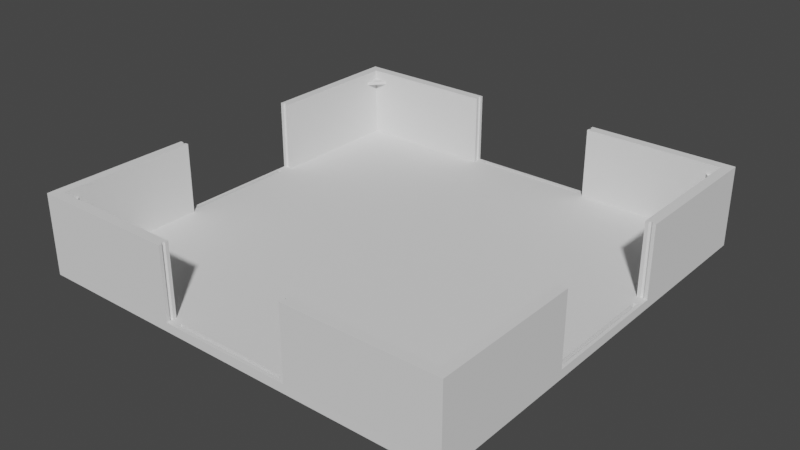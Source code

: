 # Source: LargeSquareRoom.blend  (saved by Blender 2.83.19; exported with 4.5.12 LTS)
import bpy
from mathutils import Matrix  # noqa: F401  (used for matrix-valued properties, if any)

bpy.ops.wm.read_factory_settings(use_empty=True)
scene = bpy.context.scene
scene.name = 'Scene'

# ---- collections
col_collection = bpy.data.collections.new('Collection'); scene.collection.children.link(col_collection)

# ---- world
world_world = bpy.data.worlds.new('World'); scene.world = world_world
world_world.use_nodes = True; world_world.node_tree.nodes.clear()
_N = world_world.node_tree.nodes; _L = world_world.node_tree.links
n0 = _N.new('ShaderNodeOutputWorld'); n0.name = 'World Output'; n0.location = (300, 300)
n1 = _N.new('ShaderNodeBackground'); n1.name = 'Background'; n1.location = (10, 300)
n1.inputs[0].default_value = (0.05088, 0.05088, 0.05088, 1.0)
_L.new(n1.outputs[0], n0.inputs[0])
n0.is_active_output = True
world_world.color = (0.05088, 0.05088, 0.05088)
world_world.use_sun_shadow = False
world_world.sun_shadow_jitter_overblur = 0.0

# ---- meshes
me_cube_054 = bpy.data.meshes.new('Cube.054')
me_cube_054.from_pydata([(-42.55, -0.306, -0.06671), (-42.59, -0.3058, -0.06671), (-42.62, -0.3055, -0.06671), (-42.65, -0.3052, -0.06671), (-42.78, -0.3026, -0.06671), (-42.8, -0.3019, -0.06671), (-42.81, -0.3012, -0.06671), (-42.12, -0.2981, -0.06671), (-42.12, -0.2989, -0.06671), (-42.13, -0.2997, -0.06671), (-42.14, -0.3004, -0.06671), (-42.15, -0.3012, -0.06671), (-42.16, -0.3019, -0.06671), (-42.18, -0.3026, -0.06671), (-42.23, -0.3038, -0.06671), (-42.25, -0.3043, -0.06671), (-42.31, -0.3052, -0.06671), (-42.38, -0.3058, -0.06671), (-42.41, -0.306, -0.06671), (43.48, -0.9242, 0.6708), (43.48, 0.926, 0.6708), (-43.48, -0.9242, 0.6708), (-41.49, -0.9242, 0.6708), (41.51, 0.9259, 0.6708), (41.51, -0.9242, 0.6708), (-43.48, 0.9256, -0.06747), (41.51, 0.9256, -0.06747), (-41.48, 0.9256, -0.06747), (-41.48, -0.2981, -0.06686), (-41.48, -0.2981, 0.6708), (-43.48, -0.2981, -0.06748), (-43.48, -0.2981, 0.6708), (-41.48, 0.301, 0.6708), (-43.48, 0.301, 0.6708), (-43.48, 0.301, -0.06746), (-42.84, 0.3026, 0.6708), (-42.8, 0.3048, 0.6708), (-42.81, 0.3041, 0.6708), (-42.84, 0.301, 0.6708), (-42.76, 0.3061, 0.6708), (-42.18, 0.3055, 0.6708), (-42.52, 0.309, 0.6708), (-42.23, 0.3067, 0.6708), (-42.45, 0.309, 0.6708), (-42.41, 0.3089, 0.6708), (-42.34, 0.3084, 0.6708), (-42.16, 0.3048, 0.6708), (-42.13, 0.3026, 0.6708), (-42.25, 0.3072, 0.6708), (-42.28, 0.3077, 0.6708), (-42.31, 0.3081, 0.6708), (-42.74, 0.3067, 0.6708), (-42.71, 0.3072, 0.6708), (-42.68, 0.3077, 0.6708), (-42.68, -0.3048, 0.6708), (-42.12, -0.2981, 0.6708), (-42.84, -0.2989, 0.6708), (-42.84, -0.2997, 0.6708), (-42.65, -0.3052, 0.6708), (-42.83, -0.3004, 0.6708), (-42.81, -0.3012, 0.6708), (-42.59, -0.3058, 0.6708), (-42.28, -0.3048, 0.6708), (-42.62, -0.3055, 0.6708), (-42.84, -0.2981, 0.6708), (-42.18, -0.3026, 0.6708), (-42.16, -0.3019, 0.6708), (-42.13, -0.2997, 0.6708), (-42.2, -0.3032, 0.6708), (-42.23, -0.3038, 0.6708), (-42.25, -0.3043, 0.6708), (-42.34, -0.3055, 0.6708), (-42.31, -0.3052, 0.6708), (-42.15, -0.3012, 0.6708), (-42.14, -0.3004, 0.6708), (-42.12, -0.2989, 0.6708), (-42.41, -0.306, 0.6708), (-42.38, -0.3058, 0.6708), (-42.45, -0.3061, 0.6708), (-42.48, -0.3061, 0.6708), (-42.52, -0.3061, 0.6708), (-42.55, -0.306, 0.6708), (-42.8, -0.3019, 0.6708), (-42.78, -0.3026, 0.6708), (-42.76, -0.3032, 0.6708), (-42.74, -0.3038, 0.6708), (-42.71, -0.3043, 0.6708), (-42.38, 0.3087, -0.06575), (-42.31, 0.3081, -0.06575), (-42.28, 0.3077, -0.06575), (-42.2, 0.3061, -0.06575), (-42.15, 0.3041, -0.06575), (-42.14, 0.3034, -0.06575), (-42.84, 0.301, -0.06575), (-42.83, 0.3034, -0.06575), (-42.81, 0.3041, -0.06575), (-42.8, 0.3048, -0.06575), (-42.78, 0.3055, -0.06575), (-42.76, 0.3061, -0.06575), (-42.74, 0.3067, -0.06575), (-42.71, 0.3072, -0.06575), (-42.68, 0.3077, -0.06575), (-42.65, 0.3081, -0.06575), (-42.59, 0.3087, -0.06575), (-42.55, 0.3089, -0.06575), (-42.12, 0.3018, 0.6708), (-42.14, 0.3034, 0.6708), (-42.15, 0.3041, 0.6708), (-42.38, 0.3087, 0.6708), (-42.12, 0.301, 0.6708), (-42.78, 0.3055, 0.6708), (-42.62, 0.3085, 0.6708), (-42.65, 0.3081, 0.6708), (-42.83, 0.3034, 0.6708), (-42.84, 0.3018, 0.6708), (-42.55, 0.3089, 0.6708), (-42.59, 0.3087, 0.6708), (-42.48, 0.3091, 0.6708), (-42.2, 0.3061, 0.6708), (-42.86, 0.2575, -0.06686), (-42.86, 0.2575, -0.1273), (-42.12, 0.2575, -0.1273), (-42.12, -0.2597, -0.1273), (-42.86, -0.2597, -0.1273), (-42.48, -0.3061, -0.06671), (-42.52, -0.3061, -0.06671), (-42.68, -0.3048, -0.06671), (-42.71, -0.3043, -0.06671), (-42.74, -0.3038, -0.06671), (-42.76, -0.3032, -0.06671), (-42.83, -0.3004, -0.06671), (-42.84, -0.2997, -0.06671), (-42.84, -0.2989, -0.06671), (-42.84, -0.2981, -0.06671), (-42.2, -0.3032, -0.06671), (-42.28, -0.3048, -0.06671), (-42.34, -0.3055, -0.06671), (-42.45, -0.3061, -0.06671), (-43.48, -0.9242, -0.06747), (-41.48, 0.301, -0.06686), (-42.12, -0.2597, -0.06686), (-42.12, 0.2575, -0.06685), (-42.86, -0.2597, -0.06686), (-42.48, 0.3091, -0.06575), (-42.45, 0.309, -0.06575), (-42.41, 0.3089, -0.06575), (-42.34, 0.3085, -0.06575), (-42.25, 0.3072, -0.06575), (-42.23, 0.3067, -0.06575), (-42.18, 0.3055, -0.06575), (-42.16, 0.3048, -0.06575), (-42.13, 0.3026, -0.06575), (-42.12, 0.3018, -0.06575), (-42.84, 0.3018, -0.06575), (-42.84, 0.3026, -0.06575), (-42.62, 0.3085, -0.06575), (-42.52, 0.309, -0.06575), (42.44, -0.306, -0.06671), (42.4, -0.3058, -0.06671), (42.37, -0.3055, -0.06671), (42.34, -0.3052, -0.06671), (42.21, -0.3026, -0.06671), (42.19, -0.3019, -0.06671), (42.17, -0.3012, -0.06671), (42.87, -0.2981, -0.06671), (42.87, -0.2989, -0.06671), (42.86, -0.2997, -0.06671), (42.85, -0.3004, -0.06671), (42.84, -0.3012, -0.06671), (42.83, -0.3019, -0.06671), (42.81, -0.3026, -0.06671), (42.76, -0.3038, -0.06671), (42.74, -0.3043, -0.06671), (42.68, -0.3052, -0.06671), (42.61, -0.3058, -0.06671), (42.58, -0.306, -0.06671), (43.51, -0.2981, 0.6708), (41.51, -0.2981, -0.06748), (41.51, -0.2981, 0.6708), (43.51, 0.301, -0.06686), (43.51, 0.301, 0.6708), (41.51, 0.301, 0.6708), (42.15, 0.3026, 0.6708), (42.19, 0.3048, 0.6708), (42.17, 0.3041, 0.6708), (42.15, 0.301, 0.6708), (42.23, 0.3061, 0.6708), (42.81, 0.3055, 0.6708), (42.47, 0.309, 0.6708), (42.76, 0.3067, 0.6708), (42.54, 0.309, 0.6708), (42.58, 0.3089, 0.6708), (42.65, 0.3084, 0.6708), (42.83, 0.3048, 0.6708), (42.86, 0.3026, 0.6708), (42.74, 0.3072, 0.6708), (42.71, 0.3077, 0.6708), (42.68, 0.3081, 0.6708), (42.25, 0.3067, 0.6708), (42.28, 0.3072, 0.6708), (42.31, 0.3077, 0.6708), (42.31, -0.3048, 0.6708), (42.87, -0.2981, 0.6708), (42.15, -0.2989, 0.6708), (42.15, -0.2997, 0.6708), (42.34, -0.3052, 0.6708), (42.16, -0.3004, 0.6708), (42.17, -0.3012, 0.6708), (42.4, -0.3058, 0.6708), (42.71, -0.3048, 0.6708), (42.37, -0.3055, 0.6708), (42.15, -0.2981, 0.6708), (42.81, -0.3026, 0.6708), (42.83, -0.3019, 0.6708), (42.86, -0.2997, 0.6708), (42.79, -0.3032, 0.6708), (42.76, -0.3038, 0.6708), (42.74, -0.3043, 0.6708), (42.65, -0.3055, 0.6708), (42.68, -0.3052, 0.6708), (42.84, -0.3012, 0.6708), (42.85, -0.3004, 0.6708), (42.87, -0.2989, 0.6708), (42.58, -0.306, 0.6708), (42.61, -0.3058, 0.6708), (42.54, -0.3061, 0.6708), (42.51, -0.3061, 0.6708), (42.47, -0.3061, 0.6708), (42.44, -0.306, 0.6708), (42.19, -0.3019, 0.6708), (42.21, -0.3026, 0.6708), (42.23, -0.3032, 0.6708), (42.25, -0.3038, 0.6708), (42.28, -0.3043, 0.6708), (42.61, 0.3087, -0.06575), (42.68, 0.3081, -0.06575), (42.71, 0.3077, -0.06575), (42.79, 0.3061, -0.06575), (42.84, 0.3041, -0.06575), (42.85, 0.3034, -0.06575), (42.15, 0.301, -0.06575), (42.16, 0.3034, -0.06575), (42.17, 0.3041, -0.06575), (42.19, 0.3048, -0.06575), (42.21, 0.3055, -0.06575), (42.23, 0.3061, -0.06575), (42.25, 0.3067, -0.06575), (42.28, 0.3072, -0.06575), (42.31, 0.3077, -0.06575), (42.34, 0.3081, -0.06575), (42.4, 0.3087, -0.06575), (42.44, 0.3089, -0.06575), (42.87, 0.3018, 0.6708), (42.85, 0.3034, 0.6708), (42.84, 0.3041, 0.6708), (42.61, 0.3087, 0.6708), (42.87, 0.301, 0.6708), (42.21, 0.3055, 0.6708), (42.37, 0.3085, 0.6708), (42.34, 0.3081, 0.6708), (42.16, 0.3034, 0.6708), (42.15, 0.3018, 0.6708), (42.44, 0.3089, 0.6708), (42.4, 0.3087, 0.6708), (42.51, 0.3091, 0.6708), (42.79, 0.3061, 0.6708), (42.13, 0.2575, -0.06686), (42.13, 0.2575, -0.1273), (42.87, 0.2575, -0.1273), (42.87, -0.2597, -0.1273), (42.13, -0.2597, -0.1273), (42.51, -0.3061, -0.06671), (42.47, -0.3061, -0.06671), (42.31, -0.3048, -0.06671), (42.28, -0.3043, -0.06671), (42.25, -0.3038, -0.06671), (42.23, -0.3032, -0.06671), (42.16, -0.3004, -0.06671), (42.15, -0.2997, -0.06671), (42.15, -0.2989, -0.06671), (42.15, -0.2981, -0.06671), (42.79, -0.3032, -0.06671), (42.71, -0.3048, -0.06671), (42.65, -0.3055, -0.06671), (42.54, -0.3061, -0.06671), (43.51, -0.2981, -0.06686), (41.51, 0.301, -0.06747), (42.87, -0.2597, -0.06686), (42.87, 0.2575, -0.06685), (42.13, -0.2597, -0.06686), (42.51, 0.3091, -0.06575), (42.54, 0.309, -0.06575), (42.58, 0.3089, -0.06575), (42.65, 0.3085, -0.06575), (42.74, 0.3072, -0.06575), (42.76, 0.3067, -0.06575), (42.81, 0.3055, -0.06575), (42.83, 0.3048, -0.06575), (42.86, 0.3026, -0.06575), (42.15, 0.3018, -0.06575), (42.15, 0.3026, -0.06575), (42.37, 0.3085, -0.06575), (42.47, 0.309, -0.06575), (-13.49, -0.9539, -0.06694), (-13.52, -0.9537, -0.06694), (-13.56, -0.9535, -0.06694), (-13.59, -0.9533, -0.06694), (-13.62, -0.9529, -0.06694), (-13.65, -0.9525, -0.06694), (-13.68, -0.9521, -0.06694), (-13.71, -0.9515, -0.06694), (-13.73, -0.951, -0.06694), (-13.75, -0.9503, -0.06694), (-13.77, -0.9497, -0.06694), (-13.79, -0.9489, -0.06694), (-13.8, -0.9482, -0.06694), (-13.81, -0.9474, -0.06694), (-13.81, -0.9467, -0.06694), (-13.81, -0.9459, -0.06694), (-13.81, -0.9451, -0.06694), (-13.81, -0.9443, -0.06694), (-13.8, -0.9435, -0.06694), (-13.79, -0.9428, -0.06694), (-13.77, -0.9421, -0.06694), (-13.75, -0.9414, -0.06694), (-13.73, -0.9408, -0.06694), (-13.71, -0.9402, -0.06694), (-13.68, -0.9397, -0.06694), (-13.65, -0.9392, -0.06694), (-13.62, -0.9388, -0.06694), (-13.59, -0.9385, -0.06694), (-13.56, -0.9382, -0.06694), (-13.52, -0.938, -0.06694), (-13.49, -0.9379, -0.06694), (13.8, -0.9459, -0.06694), (13.8, -0.9467, -0.06694), (13.8, -0.9474, -0.06694), (13.79, -0.9482, -0.06694), (13.78, -0.9489, -0.06694), (13.76, -0.9497, -0.06694), (13.74, -0.9503, -0.06694), (13.72, -0.951, -0.06694), (13.7, -0.9515, -0.06694), (13.67, -0.9521, -0.06694), (13.64, -0.9525, -0.06694), (13.61, -0.9529, -0.06694), (13.58, -0.9533, -0.06694), (13.55, -0.9535, -0.06694), (13.51, -0.9537, -0.06694), (13.48, -0.9539, -0.06694), (13.48, -0.9379, -0.06694), (13.51, -0.938, -0.06694), (13.55, -0.9382, -0.06694), (13.58, -0.9385, -0.06694), (13.61, -0.9388, -0.06694), (13.64, -0.9392, -0.06694), (13.67, -0.9397, -0.06694), (13.7, -0.9402, -0.06694), (13.72, -0.9408, -0.06694), (13.74, -0.9414, -0.06694), (13.76, -0.9421, -0.06694), (13.78, -0.9428, -0.06694), (13.79, -0.9435, -0.06694), (13.8, -0.9443, -0.06694), (13.8, -0.9451, -0.06694), (-11.92, -0.9542, -0.1321), (-11.92, -0.9376, -0.1321), (11.3, -0.9542, -0.1321), (11.3, -0.9376, -0.1321), (-41.48, 0.9683, 0.672), (-43.48, 0.9683, 0.6708), (-43.48, -0.9687, 0.6708), (43.48, -0.9687, 0.6708), (-13.46, -0.9242, 0.6708), (-13.46, -0.9687, 0.6708), (13.44, -0.9241, 0.6708), (-43.48, 0.9259, 0.6708), (41.51, 0.9684, 0.672), (43.46, 0.9683, 0.672), (-41.47, -0.9687, 0.6708), (-41.48, 0.926, 0.6708), (-13.45, -0.9687, -0.06747), (-13.45, 0.9685, 0.6714), (13.44, -0.9687, 0.6708), (41.51, -0.9687, 0.6708), (13.44, -0.9687, -0.06729), (13.44, -0.9241, -0.06729), (41.51, -0.9241, -0.06681), (-13.45, 0.9248, -0.06747), (43.48, -0.9687, -0.06747), (43.46, 0.9683, -0.06747), (43.48, 0.9259, -0.06747), (41.51, -0.9687, -0.06747), (-41.48, 0.9683, -0.06747), (-43.48, 0.9683, -0.06747), (-41.47, -0.9687, -0.06747), (-43.48, -0.9687, -0.06747), (41.51, 0.9683, -0.06747), (-13.46, -0.9242, -0.06747), (43.48, -0.9242, -0.06747), (-13.45, 0.9684, -0.06747), (-13.45, 0.9683, -0.158), (-41.48, 0.9683, -0.158), (43.48, -0.9687, -0.158), (43.48, -0.9242, -0.158), (41.51, -0.9687, -0.158), (43.46, 0.9683, -0.158), (43.48, 0.926, -0.158), (-43.48, 0.9683, -0.158), (-41.47, -0.9687, -0.158), (-43.48, -0.9687, -0.158), (-43.5, -0.9242, -0.158), (-13.44, 0.9246, -0.1581), (-41.44, 0.9247, -0.1581), (41.46, 0.9247, -0.1581), (-13.45, -0.9687, -0.158), (41.51, 0.9683, -0.158), (-43.48, 0.9256, -0.158), (41.46, 0.925, -0.2571), (41.51, 0.8631, 0.5716), (41.51, -0.866, 0.5673), (38.54, -0.9242, 0.5697), (41.51, -0.9241, 0.5673), (41.5, -0.866, 0.5439), (38.53, -0.9242, 0.5463), (41.51, -0.9241, 0.5439), (38.63, 0.9256, 0.5716), (41.48, 0.9259, 0.5716), (41.51, 0.8631, 0.5355), (38.63, 0.926, 0.5355), (41.48, 0.9259, 0.5355), (11.3, -0.9376, -0.06747), (11.3, -0.9542, -0.06747), (-11.92, -0.9376, -0.06747), (-11.92, -0.9542, -0.06747), (13.8, -0.9451, 0.6708), (13.8, -0.9459, 0.6708), (13.74, -0.9414, 0.6708), (13.79, -0.9435, 0.6708), (13.76, -0.9421, 0.6708), (13.8, -0.9474, 0.6708), (13.79, -0.9482, 0.6708), (13.78, -0.9489, 0.6708), (13.78, -0.9428, 0.6708), (13.8, -0.9443, 0.6708), (13.8, -0.9467, 0.6708), (13.76, -0.9497, 0.6708), (13.67, -0.9521, 0.6708), (13.64, -0.9525, 0.6708), (13.7, -0.9402, 0.6708), (13.74, -0.9503, 0.6708), (13.72, -0.951, 0.6708), (13.67, -0.9397, 0.6708), (13.7, -0.9515, 0.6708), (13.72, -0.9408, 0.6708), (13.61, -0.9529, 0.6708), (13.61, -0.9388, 0.6708), (13.64, -0.9392, 0.6708), (13.48, -0.9379, 0.6708), (13.58, -0.9533, 0.6708), (13.55, -0.9535, 0.6708), (13.51, -0.9537, 0.6708), (13.44, -0.9378, -0.06694), (13.58, -0.9385, 0.6708), (13.55, -0.9382, 0.6708), (13.44, -0.9539, 0.6708), (13.48, -0.9539, 0.6708), (13.44, -0.9539, -0.06694), (13.44, -0.9378, 0.6708), (13.51, -0.938, 0.6708), (-13.45, -0.9539, -0.06694), (-13.49, -0.9539, 0.6708), (-13.45, -0.9378, -0.06694), (-13.49, -0.9379, 0.6708), (-13.59, -0.9533, 0.6708), (-13.56, -0.9535, 0.6708), (-13.52, -0.9537, 0.6708), (-13.62, -0.9529, 0.6708), (-13.46, -0.9539, 0.6708), (-13.71, -0.9515, 0.6708), (-13.75, -0.9503, 0.6708), (-13.81, -0.9451, 0.6708), (-13.81, -0.9443, 0.6708), (-13.73, -0.951, 0.6708), (-13.8, -0.9435, 0.6708), (-13.77, -0.9421, 0.6708), (-13.79, -0.9428, 0.6708), (-13.62, -0.9388, 0.6708), (-13.65, -0.9392, 0.6708), (-13.75, -0.9414, 0.6708), (-13.68, -0.9397, 0.6708), (-13.81, -0.9467, 0.6708), (-13.81, -0.9459, 0.6708), (-13.81, -0.9474, 0.6708), (-13.52, -0.938, 0.6708), (-13.56, -0.9382, 0.6708), (-13.59, -0.9385, 0.6708), (-13.68, -0.9521, 0.6708), (-13.65, -0.9525, 0.6708), (-13.71, -0.9402, 0.6708), (-13.73, -0.9408, 0.6708), (-13.77, -0.9497, 0.6708), (-13.79, -0.9489, 0.6708), (-13.8, -0.9482, 0.6708), (-13.46, -0.9378, 0.6708), (-41.49, -0.9242, -0.06747), (-41.45, -0.9232, -0.1581), (41.46, -0.9232, -0.1581), (-13.44, -0.9232, -0.1581), (-13.44, -0.9232, -0.2571), (-13.44, 0.925, -0.2571), (-41.44, 0.925, -0.2571), (-41.45, -0.9232, -0.2571), (41.46, -0.9232, -0.2571), (-13.49, 0.9388, -0.06694), (-13.52, 0.9389, -0.06694), (-13.56, 0.9391, -0.06694), (-13.59, 0.9394, -0.06694), (-13.62, 0.9397, -0.06694), (-13.65, 0.9401, -0.06694), (-13.68, 0.9406, -0.06694), (-13.71, 0.9411, -0.06694), (-13.73, 0.9417, -0.06694), (-13.75, 0.9423, -0.06694), (-13.77, 0.943, -0.06694), (-13.79, 0.9437, -0.06694), (-13.8, 0.9444, -0.06694), (-13.81, 0.9452, -0.06694), (-13.81, 0.946, -0.06694), (-13.81, 0.9468, -0.06694), (-13.81, 0.9476, -0.06694), (-13.81, 0.9483, -0.06694), (-13.8, 0.9491, -0.06694), (-13.79, 0.9498, -0.06694), (-13.77, 0.9505, -0.06694), (-13.75, 0.9512, -0.06694), (-13.73, 0.9519, -0.06694), (-13.71, 0.9524, -0.06694), (-13.68, 0.953, -0.06694), (-13.65, 0.9534, -0.06694), (-13.62, 0.9538, -0.06694), (-13.59, 0.9542, -0.06694), (-13.56, 0.9544, -0.06694), (-13.52, 0.9546, -0.06694), (-13.49, 0.9548, -0.06694), (13.8, 0.9468, -0.06694), (13.8, 0.946, -0.06694), (13.8, 0.9452, -0.06694), (13.79, 0.9444, -0.06694), (13.78, 0.9437, -0.06694), (13.76, 0.943, -0.06694), (13.74, 0.9423, -0.06694), (13.72, 0.9417, -0.06694), (13.7, 0.9411, -0.06694), (13.67, 0.9406, -0.06694), (13.64, 0.9401, -0.06694), (13.61, 0.9397, -0.06694), (13.58, 0.9394, -0.06694), (13.55, 0.9391, -0.06694), (13.51, 0.9389, -0.06694), (13.48, 0.9388, -0.06694), (13.44, 0.9387, -0.06694), (13.48, 0.9548, -0.06694), (13.51, 0.9546, -0.06694), (13.55, 0.9544, -0.06694), (13.58, 0.9542, -0.06694), (13.61, 0.9538, -0.06694), (13.64, 0.9534, -0.06694), (13.67, 0.953, -0.06694), (13.7, 0.9524, -0.06694), (13.72, 0.9519, -0.06694), (13.74, 0.9512, -0.06694), (13.76, 0.9505, -0.06694), (13.78, 0.9498, -0.06694), (13.79, 0.9491, -0.06694), (13.8, 0.9483, -0.06694), (13.8, 0.9476, -0.06694), (-11.92, 0.9385, -0.1321), (-11.92, 0.9551, -0.1321), (11.3, 0.9385, -0.1321), (11.3, 0.9551, -0.1321), (-13.46, 0.9239, 0.6708), (13.44, 0.9685, 0.6708), (13.44, 0.9239, 0.6708), (13.44, 0.9252, -0.06729), (13.44, 0.9685, -0.06729), (11.3, 0.9551, -0.06747), (11.3, 0.9385, -0.06747), (-11.92, 0.9551, -0.06747), (-11.92, 0.9385, -0.06747), (13.8, 0.9476, 0.6708), (13.8, 0.9468, 0.6708), (13.74, 0.9512, 0.6708), (13.79, 0.9491, 0.6708), (13.76, 0.9505, 0.6708), (13.8, 0.9452, 0.6708), (13.79, 0.9444, 0.6708), (13.78, 0.9437, 0.6708), (13.78, 0.9498, 0.6708), (13.8, 0.9483, 0.6708), (13.8, 0.946, 0.6708), (13.76, 0.943, 0.6708), (13.67, 0.9406, 0.6708), (13.64, 0.9401, 0.6708), (13.7, 0.9524, 0.6708), (13.74, 0.9423, 0.6708), (13.72, 0.9417, 0.6708), (13.67, 0.953, 0.6708), (13.7, 0.9411, 0.6708), (13.72, 0.9519, 0.6708), (13.61, 0.9397, 0.6708), (13.61, 0.9538, 0.6708), (13.64, 0.9534, 0.6708), (13.48, 0.9548, 0.6708), (13.58, 0.9394, 0.6708), (13.55, 0.9391, 0.6708), (13.51, 0.9389, 0.6708), (13.44, 0.9548, -0.06694), (13.58, 0.9542, 0.6708), (13.55, 0.9544, 0.6708), (13.44, 0.9387, 0.6708), (13.48, 0.9388, 0.6708), (13.44, 0.9548, 0.6708), (13.51, 0.9546, 0.6708), (-13.45, 0.9387, -0.06694), (-13.49, 0.9388, 0.6708), (-13.45, 0.9548, -0.06694), (-13.49, 0.9548, 0.6708), (-13.59, 0.9394, 0.6708), (-13.56, 0.9391, 0.6708), (-13.52, 0.9389, 0.6708), (-13.62, 0.9397, 0.6708), (-13.46, 0.9387, 0.6708), (-13.71, 0.9411, 0.6708), (-13.75, 0.9423, 0.6708), (-13.81, 0.9476, 0.6708), (-13.81, 0.9483, 0.6708), (-13.73, 0.9417, 0.6708), (-13.8, 0.9491, 0.6708), (-13.77, 0.9505, 0.6708), (-13.79, 0.9498, 0.6708), (-13.62, 0.9538, 0.6708), (-13.65, 0.9534, 0.6708), (-13.75, 0.9512, 0.6708), (-13.68, 0.953, 0.6708), (-13.81, 0.946, 0.6708), (-13.81, 0.9468, 0.6708), (-13.81, 0.9452, 0.6708), (-13.52, 0.9546, 0.6708), (-13.56, 0.9544, 0.6708), (-13.59, 0.9542, 0.6708), (-13.68, 0.9406, 0.6708), (-13.65, 0.9401, 0.6708), (-13.71, 0.9524, 0.6708), (-13.73, 0.9519, 0.6708), (-13.77, 0.943, 0.6708), (-13.79, 0.9437, 0.6708), (-13.8, 0.9444, 0.6708), (-13.46, 0.9548, 0.6708), (-41.53, -0.8625, 0.5716), (-41.5, 0.8681, 0.5673), (-38.53, 0.9263, 0.5697), (-41.5, 0.9262, 0.5673), (-41.49, 0.8681, 0.5439), (-38.52, 0.9263, 0.5463), (-41.5, 0.9262, 0.5439), (-38.69, -0.925, 0.5716), (-41.53, -0.9253, 0.5716), (-41.53, -0.8625, 0.5355), (-38.69, -0.9253, 0.5355), (-41.53, -0.9253, 0.5355), (41.46, -0.04854, -0.2571), (43.48, -0.04859, -0.158), (41.46, -0.04854, -0.1581), (-41.44, -0.04854, -0.1581), (43.48, 0.04051, -0.158), (41.46, 0.04047, -0.1581), (41.46, 0.04047, -0.2571), (-41.44, 0.04047, -0.1581), (-13.45, 0.04051, -0.2572), (-41.45, 0.04047, -0.2571), (-13.45, -0.04859, -0.2572), (-41.45, -0.04854, -0.2571), (1.991, 0.925, -0.2571), (1.995, 0.04051, -0.2572), (1.995, -0.04859, -0.2572), (1.991, 0.9247, -0.1581), (1.991, -0.9232, -0.2571), (1.995, 0.9683, -0.158), (1.991, -0.9232, -0.1581), (1.995, -0.9687, -0.158), (-2.005, 0.9247, -0.1581), (-2.005, 0.9683, -0.158), (-2.005, -0.9232, -0.1581), (-2.005, -0.9687, -0.158), (-2.005, 0.04051, -0.2572), (-2.005, -0.04859, -0.2572), (-2.005, -0.9232, -0.2571), (-2.005, 0.925, -0.2571), (1.995, 0.04051, -0.158), (1.995, -0.04859, -0.158), (-2.005, 0.04051, -0.158), (-2.005, -0.04859, -0.158), (42.87, 0.3018, -0.06575), (42.87, 0.301, -0.06575), (-42.12, 0.301, -0.06575)], [], [(124, 125, 80, 79), (125, 0, 81, 80), (0, 1, 61, 81), (1, 2, 63, 61), (2, 3, 58, 63), (3, 126, 54, 58), (126, 127, 86, 54), (127, 128, 85, 86), (128, 129, 84, 85), (129, 4, 83, 84), (4, 5, 82, 83), (5, 6, 60, 82), (6, 130, 59, 60), (130, 131, 57, 59), (131, 132, 56, 57), (132, 133, 64, 56), (7, 8, 75, 55), (8, 9, 67, 75), (9, 10, 74, 67), (10, 11, 73, 74), (11, 12, 66, 73), (12, 13, 65, 66), (13, 134, 68, 65), (134, 14, 69, 68), (14, 15, 70, 69), (15, 135, 62, 70), (135, 16, 72, 62), (16, 136, 71, 72), (136, 17, 77, 71), (17, 18, 76, 77), (18, 137, 78, 76), (137, 124, 79, 78), (28, 29, 22, 505), (32, 380, 376, 33, 38, 114, 35, 113, 37, 36, 110, 39, 51, 52, 53, 112, 111, 116, 115, 41, 117, 43, 44, 108, 45, 50, 49, 48, 42, 118, 40, 46, 107, 106, 47, 105, 109), (143, 144, 43, 117), (144, 145, 44, 43), (145, 87, 108, 44), (87, 146, 45, 108), (146, 88, 50, 45), (88, 89, 49, 50), (89, 147, 48, 49), (147, 148, 42, 48), (148, 90, 118, 42), (90, 149, 40, 118), (149, 150, 46, 40), (150, 91, 107, 46), (91, 92, 106, 107), (92, 151, 47, 106), (151, 152, 105, 47), (93, 153, 114, 38), (153, 154, 35, 114), (154, 94, 113, 35), (94, 95, 37, 113), (95, 96, 36, 37), (96, 97, 110, 36), (97, 98, 39, 110), (98, 99, 51, 39), (99, 100, 52, 51), (100, 101, 53, 52), (101, 102, 112, 53), (102, 155, 111, 112), (155, 103, 116, 111), (103, 104, 115, 116), (104, 156, 41, 115), (156, 143, 117, 41), (29, 28, 7, 55), (64, 133, 30, 31), (122, 121, 120, 123), (140, 122, 123, 142), (141, 121, 122, 140), (119, 120, 121, 141), (142, 123, 120, 119), (34, 30, 142, 119), (152, 705, 109, 105), (33, 34, 93, 38), (93, 119, 141, 705), (705, 141, 139), (88, 146, 87, 145, 144, 143, 156, 104, 103, 155, 102, 101, 100, 99, 98, 97, 96, 95, 94, 154, 153, 93, 705, 152, 151, 92, 91, 150, 149, 90, 148, 147, 89), (109, 705, 139, 32), (142, 30, 133), (140, 7, 28), (140, 142, 133, 7), (0, 125, 124, 137, 18, 17, 136, 16, 135, 15, 14, 134, 13, 12, 11, 10, 9, 8, 7, 133, 132, 131, 130, 6, 5, 4, 129, 128, 127, 126, 3, 2, 1), (139, 141, 140, 28), (31, 30, 138, 21), (34, 33, 376, 25), (271, 272, 227, 226), (272, 157, 228, 227), (157, 158, 208, 228), (158, 159, 210, 208), (159, 160, 205, 210), (160, 273, 201, 205), (273, 274, 233, 201), (274, 275, 232, 233), (275, 276, 231, 232), (276, 161, 230, 231), (161, 162, 229, 230), (162, 163, 207, 229), (163, 277, 206, 207), (277, 278, 204, 206), (278, 279, 203, 204), (279, 280, 211, 203), (164, 165, 222, 202), (165, 166, 214, 222), (166, 167, 221, 214), (167, 168, 220, 221), (168, 169, 213, 220), (169, 170, 212, 213), (170, 281, 215, 212), (281, 171, 216, 215), (171, 172, 217, 216), (172, 282, 209, 217), (282, 173, 219, 209), (173, 283, 218, 219), (283, 174, 224, 218), (174, 175, 223, 224), (175, 284, 225, 223), (284, 271, 226, 225), (290, 291, 190, 264), (291, 292, 191, 190), (292, 234, 255, 191), (234, 293, 192, 255), (293, 235, 197, 192), (235, 236, 196, 197), (236, 294, 195, 196), (294, 295, 189, 195), (295, 237, 265, 189), (237, 296, 187, 265), (296, 297, 193, 187), (297, 238, 254, 193), (238, 239, 253, 254), (239, 298, 194, 253), (235, 293, 234, 292, 291, 290, 302, 251, 250, 301, 249, 248, 247, 246, 245, 244, 243, 242, 241, 300, 299, 240, 704, 703, 298, 239, 238, 297, 296, 237, 295, 294, 236), (240, 299, 261, 185), (299, 300, 182, 261), (300, 241, 260, 182), (241, 242, 184, 260), (242, 243, 183, 184), (243, 244, 257, 183), (244, 245, 186, 257), (245, 246, 198, 186), (246, 247, 199, 198), (247, 248, 200, 199), (248, 249, 259, 200), (249, 301, 258, 259), (301, 250, 263, 258), (250, 251, 262, 263), (251, 302, 188, 262), (302, 290, 264, 188), (176, 285, 164, 202), (211, 280, 177, 178), (269, 268, 267, 270), (287, 269, 270, 289), (288, 268, 269, 287), (266, 267, 268, 288), (289, 270, 267, 266), (286, 177, 289, 266), (181, 286, 240, 185), (240, 286, 266), (289, 177, 280), (287, 164, 285), (287, 289, 280, 164), (157, 272, 271, 284, 175, 174, 283, 173, 282, 172, 171, 281, 170, 169, 168, 167, 166, 165, 164, 280, 279, 278, 277, 163, 162, 161, 276, 275, 274, 273, 160, 159, 158), (179, 288, 287, 285), (178, 177, 387, 24), (19, 399, 285, 176), (176, 202, 222, 214, 221, 220, 213, 212, 215, 216, 217, 209, 219, 218, 224, 223, 225, 226, 227, 228, 208, 210, 205, 201, 233, 232, 231, 230, 229, 207, 206, 204, 203, 211, 178, 24, 19), (23, 26, 286, 181), (20, 180, 179, 391), (20, 23, 181, 185, 261, 182, 260, 184, 183, 257, 186, 198, 199, 200, 259, 258, 263, 262, 188, 264, 190, 191, 255, 192, 197, 196, 195, 189, 265, 187, 193, 254, 253, 194, 252, 256, 180), (303, 304, 476, 471), (304, 305, 475, 476), (305, 306, 474, 475), (306, 307, 477, 474), (307, 308, 498, 477), (308, 309, 497, 498), (309, 310, 479, 497), (310, 311, 483, 479), (311, 312, 480, 483), (312, 313, 501, 480), (313, 314, 502, 501), (314, 315, 503, 502), (315, 316, 493, 503), (316, 317, 491, 493), (317, 318, 492, 491), (318, 319, 481, 492), (319, 320, 482, 481), (320, 321, 484, 482), (321, 322, 486, 484), (322, 323, 485, 486), (323, 324, 489, 485), (324, 325, 500, 489), (325, 326, 499, 500), (326, 327, 490, 499), (327, 328, 488, 490), (328, 329, 487, 488), (329, 330, 496, 487), (330, 331, 495, 496), (331, 332, 494, 495), (332, 333, 473, 494), (333, 472, 504, 473), (334, 335, 445, 436), (335, 336, 440, 445), (336, 337, 441, 440), (337, 338, 442, 441), (338, 339, 446, 442), (339, 340, 450, 446), (340, 341, 451, 450), (341, 342, 453, 451), (342, 343, 447, 453), (343, 344, 448, 447), (344, 345, 455, 448), (345, 346, 459, 455), (346, 347, 460, 459), (347, 348, 461, 460), (348, 349, 466, 461), (349, 467, 465, 466), (462, 350, 458, 468), (350, 351, 469, 458), (351, 352, 464, 469), (352, 353, 463, 464), (353, 354, 456, 463), (354, 355, 457, 456), (355, 356, 452, 457), (356, 357, 449, 452), (357, 358, 454, 449), (358, 359, 437, 454), (359, 360, 439, 437), (360, 361, 443, 439), (361, 362, 438, 443), (362, 363, 444, 438), (363, 364, 435, 444), (364, 334, 436, 435), (334, 364, 363, 362, 361, 360, 359, 358, 357, 356, 355, 354, 353, 352, 351, 350, 462, 467, 349, 348, 347, 346, 345, 344, 343, 342, 341, 340, 339, 338, 337, 336, 335), (368, 366, 365, 367), (509, 681, 696, 697), (404, 403, 405, 507), (411, 506, 409, 410), (508, 415, 409, 506), (406, 407, 414, 416), (507, 513, 671, 673), (420, 421, 422), (423, 425, 424), (422, 425, 423, 420), (421, 424, 425, 422), (420, 423, 424, 421), (419, 427, 426), (428, 429, 430), (427, 419, 428, 430), (426, 427, 430, 429), (419, 426, 429, 428), (431, 368, 367, 432), (434, 365, 366, 433), (398, 373, 504, 472), (374, 381, 470, 478), (508, 509, 697, 693), (413, 678, 674, 506, 411, 417), (415, 508, 693, 694), (506, 512, 509, 508), (509, 512, 682, 681), (514, 515, 630, 625), (515, 516, 629, 630), (516, 517, 628, 629), (517, 518, 631, 628), (518, 519, 652, 631), (519, 520, 651, 652), (520, 521, 633, 651), (521, 522, 637, 633), (522, 523, 634, 637), (523, 524, 655, 634), (524, 525, 656, 655), (525, 526, 657, 656), (526, 527, 647, 657), (527, 528, 645, 647), (528, 529, 646, 645), (529, 530, 635, 646), (530, 531, 636, 635), (531, 532, 638, 636), (532, 533, 640, 638), (533, 534, 639, 640), (534, 535, 643, 639), (535, 536, 654, 643), (536, 537, 653, 654), (537, 538, 644, 653), (538, 539, 642, 644), (539, 540, 641, 642), (540, 541, 650, 641), (541, 542, 649, 650), (542, 543, 648, 649), (543, 544, 627, 648), (544, 626, 658, 627), (545, 546, 600, 591), (546, 547, 595, 600), (547, 548, 596, 595), (548, 549, 597, 596), (549, 550, 601, 597), (550, 551, 605, 601), (551, 552, 606, 605), (552, 553, 608, 606), (553, 554, 602, 608), (554, 555, 603, 602), (555, 556, 610, 603), (556, 557, 614, 610), (557, 558, 615, 614), (558, 559, 616, 615), (559, 560, 621, 616), (560, 561, 620, 621), (617, 562, 613, 622), (562, 563, 623, 613), (563, 564, 619, 623), (564, 565, 618, 619), (565, 566, 611, 618), (566, 567, 612, 611), (567, 568, 607, 612), (568, 569, 604, 607), (569, 570, 609, 604), (570, 571, 592, 609), (571, 572, 594, 592), (572, 573, 598, 594), (573, 574, 593, 598), (574, 575, 599, 593), (575, 576, 590, 599), (576, 545, 591, 590), (545, 576, 575, 574, 573, 572, 571, 570, 569, 568, 567, 566, 565, 564, 563, 562, 617, 561, 560, 559, 558, 557, 556, 555, 554, 553, 552, 551, 550, 549, 548, 547, 546), (580, 578, 577, 579), (620, 561, 584, 583), (586, 580, 579, 587), (589, 577, 578, 588), (400, 382, 658, 626), (581, 388, 624, 632), (660, 661, 662), (663, 665, 664), (662, 665, 663, 660), (661, 664, 665, 662), (660, 663, 664, 661), (659, 667, 666), (668, 669, 670), (667, 659, 668, 670), (666, 667, 670, 669), (659, 666, 669, 668), (682, 512, 506, 674), (679, 510, 698, 695), (680, 511, 510, 679), (685, 671, 513, 687), (683, 418, 677, 684), (687, 513, 507, 689), (507, 405, 690, 689), (690, 694, 693, 689), (688, 686, 691, 692), (686, 699, 701, 691), (691, 701, 695, 698), (686, 683, 684, 699), (698, 510, 412, 691), (700, 702, 701, 699), (702, 674, 678, 701), (408, 402, 413, 417), (680, 678, 413, 511), (695, 701, 678, 680, 679), (696, 702, 693, 697), (689, 693, 702, 700), (685, 687, 689, 700), (676, 699, 684, 677), (414, 676, 677, 418), (681, 682, 674, 702, 696), (700, 673, 671, 685), (401, 400, 585, 397, 416, 688, 692), (414, 418, 683, 686), (416, 414, 686, 688), (371, 379, 22, 21), (55, 75, 67, 74, 73, 66, 65, 68, 69, 70, 62, 72, 71, 77, 76, 78, 79, 80, 81, 61, 63, 58, 54, 86, 85, 84, 83, 82, 60, 59, 57, 56, 64, 31, 21, 22, 29), (138, 396, 371, 21), (410, 396, 138, 411), (408, 417, 25, 394), (30, 34, 25, 417, 411, 138), (510, 511, 413, 412), (402, 401, 692, 691, 412, 413), (402, 393, 400, 401), (402, 408, 394, 393), (369, 393, 394, 370), (370, 376, 380, 369), (370, 394, 25, 376), (382, 400, 393, 369), (388, 581, 380, 27), (632, 625, 630, 629, 628, 631, 652, 651, 633, 637, 634, 655, 656, 657, 647, 645, 646, 635, 636, 638, 640, 639, 643, 654, 653, 644, 642, 641, 650, 649, 648, 627, 658, 382, 369, 380, 581), (582, 377, 397, 585), (406, 416, 397, 390), (406, 390, 391, 407), (378, 20, 391, 390), (378, 390, 397, 377), (20, 378, 377, 23), (582, 622, 613, 623, 619, 618, 611, 612, 607, 604, 609, 592, 594, 598, 593, 599, 590, 591, 600, 595, 596, 597, 601, 605, 606, 608, 602, 603, 610, 614, 615, 616, 621, 620, 583, 23, 377), (587, 561, 617, 586), (587, 584, 561), (585, 586, 617), (585, 400, 588, 586), (578, 580, 586, 588), (624, 514, 625, 632), (588, 626, 624, 589), (400, 626, 588), (388, 589, 624), (587, 589, 388, 584), (23, 583, 584, 26), (672, 673, 676, 675), (407, 675, 676, 414), (285, 399, 404, 672, 675, 407, 391, 179), (507, 673, 672, 404), (404, 399, 389, 403), (389, 399, 19, 372), (24, 384, 372, 19), (392, 389, 372, 384), (403, 389, 392, 405), (395, 409, 415, 694, 690, 405, 392, 385, 381), (379, 395, 381, 374), (409, 395, 396, 410), (379, 371, 396, 395), (478, 471, 476, 475, 474, 477, 498, 497, 479, 483, 480, 501, 502, 503, 493, 491, 492, 481, 482, 484, 486, 485, 489, 500, 499, 490, 488, 487, 496, 495, 494, 473, 504, 373, 22, 379, 374), (398, 505, 22, 373), (471, 478, 470, 303), (303, 470, 472, 333, 332, 331, 330, 329, 328, 327, 326, 325, 324, 323, 322, 321, 320, 319, 318, 317, 316, 315, 314, 313, 312, 311, 310, 309, 308, 307, 306, 305, 304), (433, 472, 470, 434), (470, 381, 434), (472, 433, 398), (386, 398, 433, 431), (366, 368, 431, 433), (434, 432, 367, 365), (432, 467, 462, 431), (431, 462, 386), (432, 385, 467), (385, 432, 434, 381), (139, 27, 380, 32), (384, 383, 385, 392), (385, 383, 465, 467), (468, 375, 386, 462), (375, 24, 387, 386), (384, 24, 375, 468, 458, 469, 464, 463, 456, 457, 452, 449, 454, 437, 439, 443, 438, 444, 435, 436, 445, 440, 441, 442, 446, 450, 451, 453, 447, 448, 455, 459, 460, 461, 466, 465, 383), (28, 505, 398, 388, 27, 139), (700, 699, 676, 673), (177, 286, 26, 584, 388, 398, 386, 387), (589, 587, 579, 577), (256, 252, 703, 704), (179, 180, 256, 704), (179, 704, 288), (298, 703, 252, 194), (240, 266, 288, 704), (582, 585, 617, 622), (514, 624, 626, 544, 543, 542, 541, 540, 539, 538, 537, 536, 535, 534, 533, 532, 531, 530, 529, 528, 527, 526, 525, 524, 523, 522, 521, 520, 519, 518, 517, 516, 515), (119, 93, 34)])
_uv = me_cube_054.uv_layers.new(name='UVMap')
_uv.uv.foreach_set('vector', [1.0, 0.5, 0.9844, 0.5, 0.9844, 0.6304, 1.0, 0.6304, 0.9844, 0.5, 0.9688, 0.5, 0.9688, 0.6304, 0.9844, 0.6304, 0.9688, 0.5, 0.9531, 0.5, 0.9531, 0.6304, 0.9688, 0.6304, 0.9531, 0.5, 0.9375, 0.5, 0.9375, 0.6304, 0.9531, 0.6304, 0.9375, 0.5, 0.9219, 0.5, 0.9219, 0.6304, 0.9375, 0.6304, 0.9219, 0.5, 0.9062, 0.5, 0.9062, 0.6304, 0.9219, 0.6304, 0.9062, 0.5, 0.8906, 0.5, 0.8906, 0.6304, 0.9062, 0.6304, 0.8906, 0.5, 0.875, 0.5, 0.875, 0.6304, 0.8906, 0.6304, 0.875, 0.5, 0.8594, 0.5, 0.8594, 0.6304, 0.875, 0.6304, 0.8594, 0.5, 0.8438, 0.5, 0.8438, 0.6304, 0.8594, 0.6304, 0.8438, 0.5, 0.8281, 0.5, 0.8281, 0.6304, 0.8438, 0.6304, 0.8281, 0.5, 0.8125, 0.5, 0.8125, 0.6304, 0.8281, 0.6304, 0.8125, 0.5, 0.7969, 0.5, 0.7969, 0.6304, 0.8125, 0.6304, 0.7969, 0.5, 0.7812, 0.5, 0.7812, 0.6304, 0.7969, 0.6304, 0.7812, 0.5, 0.7656, 0.5, 0.7656, 0.6304, 0.7812, 0.6304, 0.7656, 0.5, 0.75, 0.5, 0.75, 0.6304, 0.7656, 0.6304, 0.25, 0.5, 0.2344, 0.5, 0.2344, 0.6304, 0.25, 0.6304, 0.2344, 0.5, 0.2188, 0.5, 0.2188, 0.6304, 0.2344, 0.6304, 0.2188, 0.5, 0.2031, 0.5, 0.2031, 0.6304, 0.2188, 0.6304, 0.2031, 0.5, 0.1875, 0.5, 0.1875, 0.6304, 0.2031, 0.6304, 0.1875, 0.5, 0.1719, 0.5, 0.1719, 0.6304, 0.1875, 0.6304, 0.1719, 0.5, 0.1562, 0.5, 0.1562, 0.6304, 0.1719, 0.6304, 0.1562, 0.5, 0.1406, 0.5, 0.1406, 0.6304, 0.1562, 0.6304, 0.1406, 0.5, 0.125, 0.5, 0.125, 0.6304, 0.1406, 0.6304, 0.125, 0.5, 0.1094, 0.5, 0.1094, 0.6304, 0.125, 0.6304, 0.1094, 0.5, 0.09375, 0.5, 0.09375, 0.6304, 0.1094, 0.6304, 0.09375, 0.5, 0.07812, 0.5, 0.07812, 0.6304, 0.09375, 0.6304, 0.07812, 0.5, 0.0625, 0.5, 0.0625, 0.6304, 0.07812, 0.6304, 0.0625, 0.5, 0.04688, 0.5, 0.04688, 0.6304, 0.0625, 0.6304, 0.04688, 0.5, 0.03125, 0.5, 0.03125, 0.6304, 0.04688, 0.6304, 0.03125, 0.5, 0.01562, 0.5, 0.01562, 0.6304, 0.03125, 0.6304, 0.01562, 0.5, 0.0, 0.5, 0.0, 0.6304, 0.01562, 0.6304, 0.0, 0.0, 0.0, 0.0, 0.0, 0.0, 0.0, 0.0, 0.0, 0.0, 0.0, 0.0, 0.0, 0.0, 0.0, 0.0, 0.0, 0.0, 0.0, 0.0, 0.0, 0.0, 0.0, 0.0, 0.0, 0.0, 0.0, 0.0, 0.0, 0.0, 0.0, 0.0, 0.0, 0.0, 0.0, 0.0, 0.0, 0.0, 0.0, 0.0, 0.0, 0.0, 0.0, 0.0, 0.0, 0.0, 0.0, 0.0, 0.0, 0.0, 0.0, 0.0, 0.0, 0.0, 0.0, 0.0, 0.0, 0.0, 0.0, 0.0, 0.0, 0.0, 0.0, 0.0, 0.0, 0.0, 0.0, 0.0, 0.0, 0.0, 0.0, 0.0, 0.0, 0.0, 0.0, 0.0, 0.0, 0.0, 0.0, 0.0, 0.0, 0.0, 1.0, 0.5, 0.9844, 0.5, 0.9844, 0.6304, 1.0, 0.6304, 0.9844, 0.5, 0.9688, 0.5, 0.9688, 0.6304, 0.9844, 0.6304, 0.9688, 0.5, 0.9531, 0.5, 0.9531, 0.6304, 0.9688, 0.6304, 0.9531, 0.5, 0.9375, 0.5, 0.9375, 0.6304, 0.9531, 0.6304, 0.9375, 0.5, 0.9219, 0.5, 0.9219, 0.6304, 0.9375, 0.6304, 0.9219, 0.5, 0.9062, 0.5, 0.9062, 0.6304, 0.9219, 0.6304, 0.9062, 0.5, 0.8906, 0.5, 0.8906, 0.6304, 0.9062, 0.6304, 0.8906, 0.5, 0.875, 0.5, 0.875, 0.6304, 0.8906, 0.6304, 0.875, 0.5, 0.8594, 0.5, 0.8594, 0.6304, 0.875, 0.6304, 0.8594, 0.5, 0.8438, 0.5, 0.8438, 0.6304, 0.8594, 0.6304, 0.8438, 0.5, 0.8281, 0.5, 0.8281, 0.6304, 0.8438, 0.6304, 0.8281, 0.5, 0.8125, 0.5, 0.8125, 0.6304, 0.8281, 0.6304, 0.8125, 0.5, 0.7969, 0.5, 0.7969, 0.6304, 0.8125, 0.6304, 0.7969, 0.5, 0.7812, 0.5, 0.7812, 0.6304, 0.7969, 0.6304, 0.7812, 0.5, 0.7656, 0.5, 0.7656, 0.6304, 0.7812, 0.6304, 0.25, 0.5, 0.2344, 0.5, 0.2344, 0.6304, 0.25, 0.6304, 0.2344, 0.5, 0.2188, 0.5, 0.2188, 0.6304, 0.2344, 0.6304, 0.2188, 0.5, 0.2031, 0.5, 0.2031, 0.6304, 0.2188, 0.6304, 0.2031, 0.5, 0.1875, 0.5, 0.1875, 0.6304, 0.2031, 0.6304, 0.1875, 0.5, 0.1719, 0.5, 0.1719, 0.6304, 0.1875, 0.6304, 0.1719, 0.5, 0.1562, 0.5, 0.1562, 0.6304, 0.1719, 0.6304, 0.1562, 0.5, 0.1406, 0.5, 0.1406, 0.6304, 0.1562, 0.6304, 0.1406, 0.5, 0.125, 0.5, 0.125, 0.6304, 0.1406, 0.6304, 0.125, 0.5, 0.1094, 0.5, 0.1094, 0.6304, 0.125, 0.6304, 0.1094, 0.5, 0.09375, 0.5, 0.09375, 0.6304, 0.1094, 0.6304, 0.09375, 0.5, 0.07812, 0.5, 0.07812, 0.6304, 0.09375, 0.6304, 0.07812, 0.5, 0.0625, 0.5, 0.0625, 0.6304, 0.07812, 0.6304, 0.0625, 0.5, 0.04688, 0.5, 0.04688, 0.6304, 0.0625, 0.6304, 0.04688, 0.5, 0.03125, 0.5, 0.03125, 0.6304, 0.04688, 0.6304, 0.03125, 0.5, 0.01562, 0.5, 0.01562, 0.6304, 0.03125, 0.6304, 0.01562, 0.5, 0.0, 0.5, 0.0, 0.6304, 0.01562, 0.6304, 0.0, 0.0, 0.0, 0.0, 0.0, 0.0, 0.0, 0.0, 0.0, 0.0, 0.0, 0.0, 0.0, 0.0, 0.0, 0.0, 0.625, 0.5, 0.875, 0.5, 0.875, 0.75, 0.625, 0.75, 0.4014, 0.5, 0.625, 0.5, 0.625, 0.75, 0.4014, 0.75, 0.4013, 0.25, 0.625, 0.25, 0.625, 0.5, 0.4014, 0.5, 0.4013, 0.0, 0.625, 0.0, 0.625, 0.25, 0.4013, 0.25, 0.4014, 0.75, 0.625, 0.75, 0.625, 1.0, 0.4013, 1.0, 0.0, 0.0, 0.0, 0.0, 0.4014, 0.75, 0.0, 0.0, 0.7656, 0.5, 0.0, 0.0, 0.0, 0.0, 0.7656, 0.6304, 0.0, 0.0, 0.0, 0.0, 0.0, 0.0, 0.25, 0.6304, 0.25, 0.5, 0.4013, 0.0, 0.4013, 0.25, 0.0, 0.0, 0.0, 0.0, 0.4013, 0.25, 0.125, 0.5794, 0.9219, 0.5, 0.9375, 0.5, 0.9531, 0.5, 0.9688, 0.5, 0.9844, 0.5, 1.0, 0.5, 0.01562, 0.5, 0.03125, 0.5, 0.04688, 0.5, 0.0625, 0.5, 0.07812, 0.5, 0.09375, 0.5, 0.1094, 0.5, 0.125, 0.5, 0.1406, 0.5, 0.1562, 0.5, 0.1719, 0.5, 0.1875, 0.5, 0.2031, 0.5, 0.2188, 0.5, 0.2344, 0.5, 0.25, 0.5, 0.0, 0.0, 0.7656, 0.5, 0.7812, 0.5, 0.7969, 0.5, 0.8125, 0.5, 0.8281, 0.5, 0.8438, 0.5, 0.8594, 0.5, 0.875, 0.5, 0.8906, 0.5, 0.9062, 0.5, 0.0, 0.0, 0.0, 0.0, 0.125, 0.5794, 0.0, 0.0, 0.0, 0.0, 0.0, 0.0, 0.0, 0.0, 0.0, 0.0, 0.0, 0.0, 0.0, 0.0, 0.0, 0.0, 0.0, 0.0, 0.0, 0.0, 0.0, 0.0, 0.9688, 0.5, 0.9844, 0.5, 1.0, 0.5, 0.01562, 0.5, 0.03125, 0.5, 0.04688, 0.5, 0.0625, 0.5, 0.07812, 0.5, 0.09375, 0.5, 0.1094, 0.5, 0.125, 0.5, 0.1406, 0.5, 0.1562, 0.5, 0.1719, 0.5, 0.1875, 0.5, 0.2031, 0.5, 0.2188, 0.5, 0.2344, 0.5, 0.25, 0.5, 0.0, 0.0, 0.7656, 0.5, 0.7812, 0.5, 0.7969, 0.5, 0.8125, 0.5, 0.8281, 0.5, 0.8438, 0.5, 0.8594, 0.5, 0.875, 0.5, 0.8906, 0.5, 0.9062, 0.5, 0.9219, 0.5, 0.9375, 0.5, 0.9531, 0.5, 0.125, 0.5794, 0.4013, 0.25, 0.4014, 0.5, 0.0, 0.0, 0.0, 0.0, 0.0, 0.0, 0.0, 0.0, 0.0, 0.0, 0.0, 0.0, 0.0, 0.0, 0.0, 0.0, 0.0, 0.0, 1.0, 0.5, 0.9844, 0.5, 0.9844, 0.6304, 1.0, 0.6304, 0.9844, 0.5, 0.9688, 0.5, 0.9688, 0.6304, 0.9844, 0.6304, 0.9688, 0.5, 0.9531, 0.5, 0.9531, 0.6304, 0.9688, 0.6304, 0.9531, 0.5, 0.9375, 0.5, 0.9375, 0.6304, 0.9531, 0.6304, 0.9375, 0.5, 0.9219, 0.5, 0.9219, 0.6304, 0.9375, 0.6304, 0.9219, 0.5, 0.9062, 0.5, 0.9062, 0.6304, 0.9219, 0.6304, 0.9062, 0.5, 0.8906, 0.5, 0.8906, 0.6304, 0.9062, 0.6304, 0.8906, 0.5, 0.875, 0.5, 0.875, 0.6304, 0.8906, 0.6304, 0.875, 0.5, 0.8594, 0.5, 0.8594, 0.6304, 0.875, 0.6304, 0.8594, 0.5, 0.8438, 0.5, 0.8438, 0.6304, 0.8594, 0.6304, 0.8438, 0.5, 0.8281, 0.5, 0.8281, 0.6304, 0.8438, 0.6304, 0.8281, 0.5, 0.8125, 0.5, 0.8125, 0.6304, 0.8281, 0.6304, 0.8125, 0.5, 0.7969, 0.5, 0.7969, 0.6304, 0.8125, 0.6304, 0.7969, 0.5, 0.7812, 0.5, 0.7812, 0.6304, 0.7969, 0.6304, 0.7812, 0.5, 0.7656, 0.5, 0.7656, 0.6304, 0.7812, 0.6304, 0.7656, 0.5, 0.75, 0.5, 0.75, 0.6304, 0.7656, 0.6304, 0.25, 0.5, 0.2344, 0.5, 0.2344, 0.6304, 0.25, 0.6304, 0.2344, 0.5, 0.2188, 0.5, 0.2188, 0.6304, 0.2344, 0.6304, 0.2188, 0.5, 0.2031, 0.5, 0.2031, 0.6304, 0.2188, 0.6304, 0.2031, 0.5, 0.1875, 0.5, 0.1875, 0.6304, 0.2031, 0.6304, 0.1875, 0.5, 0.1719, 0.5, 0.1719, 0.6304, 0.1875, 0.6304, 0.1719, 0.5, 0.1562, 0.5, 0.1562, 0.6304, 0.1719, 0.6304, 0.1562, 0.5, 0.1406, 0.5, 0.1406, 0.6304, 0.1562, 0.6304, 0.1406, 0.5, 0.125, 0.5, 0.125, 0.6304, 0.1406, 0.6304, 0.125, 0.5, 0.1094, 0.5, 0.1094, 0.6304, 0.125, 0.6304, 0.1094, 0.5, 0.09375, 0.5, 0.09375, 0.6304, 0.1094, 0.6304, 0.09375, 0.5, 0.07812, 0.5, 0.07812, 0.6304, 0.09375, 0.6304, 0.07812, 0.5, 0.0625, 0.5, 0.0625, 0.6304, 0.07812, 0.6304, 0.0625, 0.5, 0.04688, 0.5, 0.04688, 0.6304, 0.0625, 0.6304, 0.04688, 0.5, 0.03125, 0.5, 0.03125, 0.6304, 0.04688, 0.6304, 0.03125, 0.5, 0.01562, 0.5, 0.01562, 0.6304, 0.03125, 0.6304, 0.01562, 0.5, 0.0, 0.5, 0.0, 0.6304, 0.01562, 0.6304, 1.0, 0.5, 0.9844, 0.5, 0.9844, 0.6304, 1.0, 0.6304, 0.9844, 0.5, 0.9688, 0.5, 0.9688, 0.6304, 0.9844, 0.6304, 0.9688, 0.5, 0.9531, 0.5, 0.9531, 0.6304, 0.9688, 0.6304, 0.9531, 0.5, 0.9375, 0.5, 0.9375, 0.6304, 0.9531, 0.6304, 0.9375, 0.5, 0.9219, 0.5, 0.9219, 0.6304, 0.9375, 0.6304, 0.9219, 0.5, 0.9062, 0.5, 0.9062, 0.6304, 0.9219, 0.6304, 0.9062, 0.5, 0.8906, 0.5, 0.8906, 0.6304, 0.9062, 0.6304, 0.8906, 0.5, 0.875, 0.5, 0.875, 0.6304, 0.8906, 0.6304, 0.875, 0.5, 0.8594, 0.5, 0.8594, 0.6304, 0.875, 0.6304, 0.8594, 0.5, 0.8438, 0.5, 0.8438, 0.6304, 0.8594, 0.6304, 0.8438, 0.5, 0.8281, 0.5, 0.8281, 0.6304, 0.8438, 0.6304, 0.8281, 0.5, 0.8125, 0.5, 0.8125, 0.6304, 0.8281, 0.6304, 0.8125, 0.5, 0.7969, 0.5, 0.7969, 0.6304, 0.8125, 0.6304, 0.7969, 0.5, 0.7812, 0.5, 0.7812, 0.6304, 0.7969, 0.6304, 0.9219, 0.5, 0.9375, 0.5, 0.9531, 0.5, 0.9688, 0.5, 0.9844, 0.5, 1.0, 0.5, 0.01562, 0.5, 0.03125, 0.5, 0.04688, 0.5, 0.0625, 0.5, 0.07812, 0.5, 0.09375, 0.5, 0.1094, 0.5, 0.125, 0.5, 0.1406, 0.5, 0.1562, 0.5, 0.1719, 0.5, 0.1875, 0.5, 0.2031, 0.5, 0.2188, 0.5, 0.2344, 0.5, 0.25, 0.5, 0.0, 0.0, 0.0, 0.0, 0.7812, 0.5, 0.7969, 0.5, 0.8125, 0.5, 0.8281, 0.5, 0.8438, 0.5, 0.8594, 0.5, 0.875, 0.5, 0.8906, 0.5, 0.9062, 0.5, 0.25, 0.5, 0.2344, 0.5, 0.2344, 0.6304, 0.25, 0.6304, 0.2344, 0.5, 0.2188, 0.5, 0.2188, 0.6304, 0.2344, 0.6304, 0.2188, 0.5, 0.2031, 0.5, 0.2031, 0.6304, 0.2188, 0.6304, 0.2031, 0.5, 0.1875, 0.5, 0.1875, 0.6304, 0.2031, 0.6304, 0.1875, 0.5, 0.1719, 0.5, 0.1719, 0.6304, 0.1875, 0.6304, 0.1719, 0.5, 0.1562, 0.5, 0.1562, 0.6304, 0.1719, 0.6304, 0.1562, 0.5, 0.1406, 0.5, 0.1406, 0.6304, 0.1562, 0.6304, 0.1406, 0.5, 0.125, 0.5, 0.125, 0.6304, 0.1406, 0.6304, 0.125, 0.5, 0.1094, 0.5, 0.1094, 0.6304, 0.125, 0.6304, 0.1094, 0.5, 0.09375, 0.5, 0.09375, 0.6304, 0.1094, 0.6304, 0.09375, 0.5, 0.07812, 0.5, 0.07812, 0.6304, 0.09375, 0.6304, 0.07812, 0.5, 0.0625, 0.5, 0.0625, 0.6304, 0.07812, 0.6304, 0.0625, 0.5, 0.04688, 0.5, 0.04688, 0.6304, 0.0625, 0.6304, 0.04688, 0.5, 0.03125, 0.5, 0.03125, 0.6304, 0.04688, 0.6304, 0.03125, 0.5, 0.01562, 0.5, 0.01562, 0.6304, 0.03125, 0.6304, 0.01562, 0.5, 0.0, 0.5, 0.0, 0.6304, 0.01562, 0.6304, 0.0, 0.0, 0.0, 0.0, 0.0, 0.0, 0.0, 0.0, 0.0, 0.0, 0.0, 0.0, 0.0, 0.0, 0.0, 0.0, 0.625, 0.5, 0.875, 0.5, 0.875, 0.75, 0.625, 0.75, 0.4014, 0.5, 0.625, 0.5, 0.625, 0.75, 0.4014, 0.75, 0.4013, 0.25, 0.625, 0.25, 0.625, 0.5, 0.4014, 0.5, 0.4013, 0.0, 0.625, 0.0, 0.625, 0.25, 0.4013, 0.25, 0.4014, 0.75, 0.625, 0.75, 0.625, 1.0, 0.4013, 1.0, 0.0, 0.0, 0.0, 0.0, 0.4014, 0.75, 0.0, 0.0, 0.0, 0.0, 0.0, 0.0, 0.0, 0.0, 0.25, 0.6304, 0.0, 0.0, 0.0, 0.0, 0.0, 0.0, 0.0, 0.0, 0.0, 0.0, 0.0, 0.0, 0.0, 0.0, 0.0, 0.0, 0.0, 0.0, 0.0, 0.0, 0.0, 0.0, 0.0, 0.0, 0.0, 0.0, 0.9688, 0.5, 0.9844, 0.5, 1.0, 0.5, 0.01562, 0.5, 0.03125, 0.5, 0.04688, 0.5, 0.0625, 0.5, 0.07812, 0.5, 0.09375, 0.5, 0.1094, 0.5, 0.125, 0.5, 0.1406, 0.5, 0.1562, 0.5, 0.1719, 0.5, 0.1875, 0.5, 0.2031, 0.5, 0.2188, 0.5, 0.2344, 0.5, 0.25, 0.5, 0.0, 0.0, 0.7656, 0.5, 0.7812, 0.5, 0.7969, 0.5, 0.8125, 0.5, 0.8281, 0.5, 0.8438, 0.5, 0.8594, 0.5, 0.875, 0.5, 0.8906, 0.5, 0.9062, 0.5, 0.9219, 0.5, 0.9375, 0.5, 0.9531, 0.5, 0.125, 0.5794, 0.4013, 0.25, 0.4014, 0.5, 0.0, 0.0, 0.0, 0.0, 0.0, 0.0, 0.0, 0.0, 0.0, 0.0, 0.0, 0.0, 0.0, 0.0, 0.0, 0.0, 0.0, 0.0, 0.0, 0.0, 0.0, 0.0, 0.0, 0.0, 0.0, 0.0, 0.0, 0.0, 0.0, 0.0, 0.0, 0.0, 0.0, 0.0, 0.0, 0.0, 0.0, 0.0, 0.0, 0.0, 0.0, 0.0, 0.0, 0.0, 0.0, 0.0, 0.0, 0.0, 0.0, 0.0, 0.0, 0.0, 0.0, 0.0, 0.0, 0.0, 0.0, 0.0, 0.0, 0.0, 0.0, 0.0, 0.0, 0.0, 0.0, 0.0, 0.0, 0.0, 0.0, 0.0, 0.0, 0.0, 0.0, 0.0, 0.0, 0.0, 0.0, 0.0, 0.0, 0.0, 0.0, 0.0, 0.0, 0.0, 0.0, 0.0, 0.0, 0.0, 0.0, 0.0, 0.0, 0.0, 0.0, 0.0, 0.0, 0.0, 0.0, 0.0, 0.0, 0.0, 0.0, 0.0, 0.0, 0.0, 0.125, 0.5794, 0.0, 0.0, 0.0, 0.0, 0.0, 0.0, 0.0, 0.0, 0.0, 0.0, 0.0, 0.0, 0.0, 0.0, 0.0, 0.0, 0.0, 0.0, 0.0, 0.0, 0.0, 0.0, 0.0, 0.0, 0.0, 0.0, 0.0, 0.0, 0.0, 0.0, 0.0, 0.0, 0.0, 0.0, 0.0, 0.0, 0.0, 0.0, 0.0, 0.0, 0.0, 0.0, 0.0, 0.0, 0.0, 0.0, 0.0, 0.0, 0.0, 0.0, 0.0, 0.0, 0.0, 0.0, 0.0, 0.0, 0.0, 0.0, 0.0, 0.0, 0.0, 0.0, 0.0, 0.0, 0.0, 0.0, 0.0, 0.0, 0.0, 0.0, 0.0, 0.0, 0.0, 0.0, 0.0, 0.0, 0.7344, 0.5, 0.7188, 0.5, 0.7188, 0.9985, 0.7344, 0.9985, 0.7188, 0.5, 0.7031, 0.5, 0.7031, 0.9985, 0.7188, 0.9985, 0.7031, 0.5, 0.6875, 0.5, 0.6875, 0.9985, 0.7031, 0.9985, 0.6875, 0.5, 0.6719, 0.5, 0.6719, 0.9985, 0.6875, 0.9985, 0.6719, 0.5, 0.6562, 0.5, 0.6562, 0.9985, 0.6719, 0.9985, 0.6562, 0.5, 0.6406, 0.5, 0.6406, 0.9985, 0.6562, 0.9985, 0.6406, 0.5, 0.625, 0.5, 0.625, 0.9985, 0.6406, 0.9985, 0.625, 0.5, 0.6094, 0.5, 0.6094, 0.9985, 0.625, 0.9985, 0.6094, 0.5, 0.5938, 0.5, 0.5938, 0.9985, 0.6094, 0.9985, 0.5938, 0.5, 0.5781, 0.5, 0.5781, 0.9985, 0.5938, 0.9985, 0.5781, 0.5, 0.5625, 0.5, 0.5625, 0.9985, 0.5781, 0.9985, 0.5625, 0.5, 0.5469, 0.5, 0.5469, 0.9985, 0.5625, 0.9985, 0.5469, 0.5, 0.5312, 0.5, 0.5312, 0.9985, 0.5469, 0.9985, 0.5312, 0.5, 0.5156, 0.5, 0.5156, 0.9985, 0.5312, 0.9985, 0.5156, 0.5, 0.5, 0.5, 0.5, 0.9985, 0.5156, 0.9985, 0.5, 0.5, 0.4844, 0.5, 0.4844, 0.9985, 0.5, 0.9985, 0.4844, 0.5, 0.4688, 0.5, 0.4688, 0.9985, 0.4844, 0.9985, 0.4688, 0.5, 0.4531, 0.5, 0.4531, 0.9985, 0.4688, 0.9985, 0.4531, 0.5, 0.4375, 0.5, 0.4375, 0.9985, 0.4531, 0.9985, 0.4375, 0.5, 0.4219, 0.5, 0.4219, 0.9985, 0.4375, 0.9985, 0.4219, 0.5, 0.4062, 0.5, 0.4062, 0.9985, 0.4219, 0.9985, 0.4062, 0.5, 0.3906, 0.5, 0.3906, 0.9985, 0.4062, 0.9985, 0.3906, 0.5, 0.375, 0.5, 0.375, 0.9985, 0.3906, 0.9985, 0.375, 0.5, 0.3594, 0.5, 0.3594, 0.9985, 0.375, 0.9985, 0.3594, 0.5, 0.3438, 0.5, 0.3437, 0.9985, 0.3594, 0.9985, 0.3438, 0.5, 0.3281, 0.5, 0.3281, 0.9985, 0.3437, 0.9985, 0.3281, 0.5, 0.3125, 0.5, 0.3125, 0.9985, 0.3281, 0.9985, 0.3125, 0.5, 0.2969, 0.5, 0.2969, 0.9985, 0.3125, 0.9985, 0.2969, 0.5, 0.2812, 0.5, 0.2812, 0.9985, 0.2969, 0.9985, 0.2812, 0.5, 0.2656, 0.5, 0.2656, 0.9985, 0.2812, 0.9985, 0.2656, 0.5, 0.2504, 0.5, 0.2513, 0.9985, 0.2656, 0.9985, 1.0, 0.5, 0.9844, 0.5, 0.9844, 0.9985, 1.0, 0.9985, 0.9844, 0.5, 0.9688, 0.5, 0.9688, 0.9985, 0.9844, 0.9985, 0.9688, 0.5, 0.9531, 0.5, 0.9531, 0.9985, 0.9688, 0.9985, 0.9531, 0.5, 0.9375, 0.5, 0.9375, 0.9985, 0.9531, 0.9985, 0.9375, 0.5, 0.9219, 0.5, 0.9219, 0.9985, 0.9375, 0.9985, 0.9219, 0.5, 0.9062, 0.5, 0.9062, 0.9985, 0.9219, 0.9985, 0.9062, 0.5, 0.8906, 0.5, 0.8906, 0.9985, 0.9062, 0.9985, 0.8906, 0.5, 0.875, 0.5, 0.875, 0.9985, 0.8906, 0.9985, 0.875, 0.5, 0.8594, 0.5, 0.8594, 0.9985, 0.875, 0.9985, 0.8594, 0.5, 0.8438, 0.5, 0.8437, 0.9985, 0.8594, 0.9985, 0.8438, 0.5, 0.8281, 0.5, 0.8281, 0.9985, 0.8437, 0.9985, 0.8281, 0.5, 0.8125, 0.5, 0.8125, 0.9985, 0.8281, 0.9985, 0.8125, 0.5, 0.7969, 0.5, 0.7969, 0.9985, 0.8125, 0.9985, 0.7969, 0.5, 0.7812, 0.5, 0.7812, 0.9985, 0.7969, 0.9985, 0.7812, 0.5, 0.7656, 0.5, 0.7656, 0.9985, 0.7812, 0.9985, 0.7656, 0.5, 0.75, 0.5, 0.75, 0.9985, 0.7656, 0.9985, 0.25, 0.5, 0.2344, 0.5, 0.2344, 0.9985, 0.25, 0.9985, 0.2344, 0.5, 0.2188, 0.5, 0.2187, 0.9985, 0.2344, 0.9985, 0.2188, 0.5, 0.2031, 0.5, 0.2031, 0.9985, 0.2187, 0.9985, 0.2031, 0.5, 0.1875, 0.5, 0.1875, 0.9985, 0.2031, 0.9985, 0.1875, 0.5, 0.1719, 0.5, 0.1719, 0.9985, 0.1875, 0.9985, 0.1719, 0.5, 0.1562, 0.5, 0.1562, 0.9985, 0.1719, 0.9985, 0.1562, 0.5, 0.1406, 0.5, 0.1406, 0.9985, 0.1562, 0.9985, 0.1406, 0.5, 0.125, 0.5, 0.125, 0.9985, 0.1406, 0.9985, 0.125, 0.5, 0.1094, 0.5, 0.1094, 0.9985, 0.125, 0.9985, 0.1094, 0.5, 0.09375, 0.5, 0.09375, 0.9985, 0.1094, 0.9985, 0.09375, 0.5, 0.07812, 0.5, 0.07812, 0.9985, 0.09375, 0.9985, 0.07812, 0.5, 0.0625, 0.5, 0.0625, 0.9985, 0.07812, 0.9985, 0.0625, 0.5, 0.04688, 0.5, 0.04688, 0.9985, 0.0625, 0.9985, 0.04688, 0.5, 0.03125, 0.5, 0.03125, 0.9985, 0.04688, 0.9985, 0.03125, 0.5, 0.01562, 0.5, 0.01562, 0.9985, 0.03125, 0.9985, 0.01562, 0.5, 0.0, 0.5, 0.0, 0.9985, 0.01562, 0.9985, 0.75, 0.49, 0.7265, 0.4888, 0.7032, 0.4854, 0.6803, 0.4797, 0.6582, 0.4717, 0.6369, 0.4617, 0.6167, 0.4496, 0.5977, 0.4355, 0.5803, 0.4197, 0.5645, 0.4023, 0.5504, 0.3833, 0.5383, 0.3631, 0.5283, 0.3418, 0.5203, 0.3197, 0.5146, 0.2968, 0.5112, 0.2735, 0.51, 0.2496, 0.99, 0.25, 0.9888, 0.2735, 0.9854, 0.2968, 0.9797, 0.3197, 0.9717, 0.3418, 0.9617, 0.3631, 0.9496, 0.3833, 0.9355, 0.4023, 0.9197, 0.4197, 0.9023, 0.4355, 0.8833, 0.4496, 0.8631, 0.4617, 0.8418, 0.4717, 0.8197, 0.4797, 0.7968, 0.4854, 0.7735, 0.4888, 0.625, 0.5, 0.875, 0.5, 0.875, 0.75, 0.625, 0.75, 0.0, 0.0, 0.0, 0.0, 0.0, 0.0, 0.0, 0.0, 0.0, 0.0, 0.0, 0.0, 0.0, 0.0, 0.0, 0.0, 0.0, 0.0, 0.0, 0.0, 0.0, 0.0, 0.0, 0.0, 0.0, 0.0, 0.0, 0.0, 0.0, 0.0, 0.0, 0.0, 0.0, 0.0, 0.0, 0.0, 0.0, 0.0, 0.0, 0.0, 0.0, 0.0, 0.0, 0.0, 0.0, 0.0, 0.0, 0.0, 0.0, 0.0, 0.0, 0.0, 0.0, 0.0, 0.0, 0.0, 0.0, 0.0, 0.0, 0.0, 0.0, 0.0, 0.0, 0.0, 0.0, 0.0, 0.0, 0.0, 0.0, 0.0, 0.0, 0.0, 0.0, 0.0, 0.0, 0.0, 0.0, 0.0, 0.0, 0.0, 0.0, 0.0, 0.0, 0.0, 0.0, 0.0, 0.0, 0.0, 0.0, 0.0, 0.0, 0.0, 0.0, 0.0, 0.0, 0.0, 0.0, 0.0, 0.0, 0.0, 0.0, 0.0, 0.0, 0.0, 0.0, 0.0, 0.0, 0.0, 0.0, 0.0, 0.0, 0.0, 0.0, 0.0, 0.0, 0.0, 0.0, 0.0, 0.0, 0.0, 0.3859, 0.5, 0.625, 0.5, 0.625, 0.75, 0.3859, 0.75, 0.3859, 0.0, 0.625, 0.0, 0.625, 0.25, 0.3859, 0.25, 0.0, 0.0, 0.0, 0.0, 0.2513, 0.9985, 0.2504, 0.5, 0.0, 0.0, 0.0, 0.0, 0.0, 0.0, 0.0, 0.0, 0.0, 0.0, 0.0, 0.0, 0.0, 0.0, 0.0, 0.0, 0.0, 0.0, 0.0, 0.0, 0.0, 0.0, 0.0, 0.0, 0.0, 0.0, 0.0, 0.0, 0.0, 0.0, 0.0, 0.0, 0.0, 0.0, 0.0, 0.0, 0.0, 0.0, 0.0, 0.0, 0.0, 0.0, 0.0, 0.0, 0.0, 0.0, 0.0, 0.0, 0.0, 0.0, 0.0, 0.0, 0.7344, 0.5, 0.7188, 0.5, 0.7188, 0.9985, 0.7344, 0.9985, 0.7188, 0.5, 0.7031, 0.5, 0.7031, 0.9985, 0.7188, 0.9985, 0.7031, 0.5, 0.6875, 0.5, 0.6875, 0.9985, 0.7031, 0.9985, 0.6875, 0.5, 0.6719, 0.5, 0.6719, 0.9985, 0.6875, 0.9985, 0.6719, 0.5, 0.6562, 0.5, 0.6562, 0.9985, 0.6719, 0.9985, 0.6562, 0.5, 0.6406, 0.5, 0.6406, 0.9985, 0.6562, 0.9985, 0.6406, 0.5, 0.625, 0.5, 0.625, 0.9985, 0.6406, 0.9985, 0.625, 0.5, 0.6094, 0.5, 0.6094, 0.9985, 0.625, 0.9985, 0.6094, 0.5, 0.5938, 0.5, 0.5938, 0.9985, 0.6094, 0.9985, 0.5938, 0.5, 0.5781, 0.5, 0.5781, 0.9985, 0.5938, 0.9985, 0.5781, 0.5, 0.5625, 0.5, 0.5625, 0.9985, 0.5781, 0.9985, 0.5625, 0.5, 0.5469, 0.5, 0.5469, 0.9985, 0.5625, 0.9985, 0.5469, 0.5, 0.5312, 0.5, 0.5312, 0.9985, 0.5469, 0.9985, 0.5312, 0.5, 0.5156, 0.5, 0.5156, 0.9985, 0.5312, 0.9985, 0.5156, 0.5, 0.5, 0.5, 0.5, 0.9985, 0.5156, 0.9985, 0.5, 0.5, 0.4844, 0.5, 0.4844, 0.9985, 0.5, 0.9985, 0.4844, 0.5, 0.4688, 0.5, 0.4688, 0.9985, 0.4844, 0.9985, 0.4688, 0.5, 0.4531, 0.5, 0.4531, 0.9985, 0.4688, 0.9985, 0.4531, 0.5, 0.4375, 0.5, 0.4375, 0.9985, 0.4531, 0.9985, 0.4375, 0.5, 0.4219, 0.5, 0.4219, 0.9985, 0.4375, 0.9985, 0.4219, 0.5, 0.4062, 0.5, 0.4062, 0.9985, 0.4219, 0.9985, 0.4062, 0.5, 0.3906, 0.5, 0.3906, 0.9985, 0.4062, 0.9985, 0.3906, 0.5, 0.375, 0.5, 0.375, 0.9985, 0.3906, 0.9985, 0.375, 0.5, 0.3594, 0.5, 0.3594, 0.9985, 0.375, 0.9985, 0.3594, 0.5, 0.3438, 0.5, 0.3437, 0.9985, 0.3594, 0.9985, 0.3438, 0.5, 0.3281, 0.5, 0.3281, 0.9985, 0.3437, 0.9985, 0.3281, 0.5, 0.3125, 0.5, 0.3125, 0.9985, 0.3281, 0.9985, 0.3125, 0.5, 0.2969, 0.5, 0.2969, 0.9985, 0.3125, 0.9985, 0.2969, 0.5, 0.2812, 0.5, 0.2812, 0.9985, 0.2969, 0.9985, 0.2812, 0.5, 0.2656, 0.5, 0.2656, 0.9985, 0.2812, 0.9985, 0.2656, 0.5, 0.2504, 0.5, 0.2513, 0.9985, 0.2656, 0.9985, 1.0, 0.5, 0.9844, 0.5, 0.9844, 0.9985, 1.0, 0.9985, 0.9844, 0.5, 0.9688, 0.5, 0.9688, 0.9985, 0.9844, 0.9985, 0.9688, 0.5, 0.9531, 0.5, 0.9531, 0.9985, 0.9688, 0.9985, 0.9531, 0.5, 0.9375, 0.5, 0.9375, 0.9985, 0.9531, 0.9985, 0.9375, 0.5, 0.9219, 0.5, 0.9219, 0.9985, 0.9375, 0.9985, 0.9219, 0.5, 0.9062, 0.5, 0.9062, 0.9985, 0.9219, 0.9985, 0.9062, 0.5, 0.8906, 0.5, 0.8906, 0.9985, 0.9062, 0.9985, 0.8906, 0.5, 0.875, 0.5, 0.875, 0.9985, 0.8906, 0.9985, 0.875, 0.5, 0.8594, 0.5, 0.8594, 0.9985, 0.875, 0.9985, 0.8594, 0.5, 0.8438, 0.5, 0.8437, 0.9985, 0.8594, 0.9985, 0.8438, 0.5, 0.8281, 0.5, 0.8281, 0.9985, 0.8437, 0.9985, 0.8281, 0.5, 0.8125, 0.5, 0.8125, 0.9985, 0.8281, 0.9985, 0.8125, 0.5, 0.7969, 0.5, 0.7969, 0.9985, 0.8125, 0.9985, 0.7969, 0.5, 0.7812, 0.5, 0.7812, 0.9985, 0.7969, 0.9985, 0.7812, 0.5, 0.7656, 0.5, 0.7656, 0.9985, 0.7812, 0.9985, 0.7656, 0.5, 0.75, 0.5, 0.75, 0.9985, 0.7656, 0.9985, 0.25, 0.5, 0.2344, 0.5, 0.2344, 0.9985, 0.25, 0.9985, 0.2344, 0.5, 0.2188, 0.5, 0.2187, 0.9985, 0.2344, 0.9985, 0.2188, 0.5, 0.2031, 0.5, 0.2031, 0.9985, 0.2187, 0.9985, 0.2031, 0.5, 0.1875, 0.5, 0.1875, 0.9985, 0.2031, 0.9985, 0.1875, 0.5, 0.1719, 0.5, 0.1719, 0.9985, 0.1875, 0.9985, 0.1719, 0.5, 0.1562, 0.5, 0.1562, 0.9985, 0.1719, 0.9985, 0.1562, 0.5, 0.1406, 0.5, 0.1406, 0.9985, 0.1562, 0.9985, 0.1406, 0.5, 0.125, 0.5, 0.125, 0.9985, 0.1406, 0.9985, 0.125, 0.5, 0.1094, 0.5, 0.1094, 0.9985, 0.125, 0.9985, 0.1094, 0.5, 0.09375, 0.5, 0.09375, 0.9985, 0.1094, 0.9985, 0.09375, 0.5, 0.07812, 0.5, 0.07812, 0.9985, 0.09375, 0.9985, 0.07812, 0.5, 0.0625, 0.5, 0.0625, 0.9985, 0.07812, 0.9985, 0.0625, 0.5, 0.04688, 0.5, 0.04688, 0.9985, 0.0625, 0.9985, 0.04688, 0.5, 0.03125, 0.5, 0.03125, 0.9985, 0.04688, 0.9985, 0.03125, 0.5, 0.01562, 0.5, 0.01562, 0.9985, 0.03125, 0.9985, 0.01562, 0.5, 0.0, 0.5, 0.0, 0.9985, 0.01562, 0.9985, 0.75, 0.49, 0.7265, 0.4888, 0.7032, 0.4854, 0.6803, 0.4797, 0.6582, 0.4717, 0.6369, 0.4617, 0.6167, 0.4496, 0.5977, 0.4355, 0.5803, 0.4197, 0.5645, 0.4023, 0.5504, 0.3833, 0.5383, 0.3631, 0.5283, 0.3418, 0.5203, 0.3197, 0.5146, 0.2968, 0.5112, 0.2735, 0.51, 0.2496, 0.99, 0.25, 0.9888, 0.2735, 0.9854, 0.2968, 0.9797, 0.3197, 0.9717, 0.3418, 0.9617, 0.3631, 0.9496, 0.3833, 0.9355, 0.4023, 0.9197, 0.4197, 0.9023, 0.4355, 0.8833, 0.4496, 0.8631, 0.4617, 0.8418, 0.4717, 0.8197, 0.4797, 0.7968, 0.4854, 0.7735, 0.4888, 0.625, 0.5, 0.875, 0.5, 0.875, 0.75, 0.625, 0.75, 0.75, 0.9985, 0.99, 0.25, 0.0, 0.0, 0.0, 0.0, 0.3859, 0.5, 0.625, 0.5, 0.625, 0.75, 0.3859, 0.75, 0.3859, 0.0, 0.625, 0.0, 0.625, 0.25, 0.3859, 0.25, 0.0, 0.0, 0.0, 0.0, 0.2513, 0.9985, 0.2504, 0.5, 0.0, 0.0, 0.0, 0.0, 0.0, 0.0, 0.0, 0.0, 0.0, 0.0, 0.0, 0.0, 0.0, 0.0, 0.0, 0.0, 0.0, 0.0, 0.0, 0.0, 0.0, 0.0, 0.0, 0.0, 0.0, 0.0, 0.0, 0.0, 0.0, 0.0, 0.0, 0.0, 0.0, 0.0, 0.0, 0.0, 0.0, 0.0, 0.0, 0.0, 0.0, 0.0, 0.0, 0.0, 0.0, 0.0, 0.0, 0.0, 0.0, 0.0, 0.0, 0.0, 0.0, 0.0, 0.0, 0.0, 0.0, 0.0, 0.0, 0.0, 0.0, 0.0, 0.0, 0.0, 0.0, 0.0, 0.0, 0.0, 0.0, 0.0, 0.0, 0.0, 0.0, 0.0, 0.0, 0.0, 0.0, 0.0, 0.0, 0.0, 0.0, 0.0, 0.0, 0.0, 0.0, 0.0, 0.0, 0.0, 0.0, 0.0, 0.0, 0.0, 0.0, 0.0, 0.0, 0.0, 0.0, 0.0, 0.0, 0.0, 0.0, 0.0, 0.0, 0.0, 0.0, 0.0, 0.0, 0.0, 0.0, 0.0, 0.0, 0.0, 0.0, 0.0, 0.0, 0.0, 0.0, 0.0, 0.0, 0.0, 0.0, 0.0, 0.0, 0.0, 0.0, 0.0, 0.0, 0.0, 0.0, 0.0, 0.0, 0.0, 0.0, 0.0, 0.0, 0.0, 0.0, 0.0, 0.0, 0.0, 0.0, 0.0, 0.0, 0.0, 0.0, 0.0, 0.0, 0.0, 0.0, 0.0, 0.0, 0.0, 0.0, 0.0, 0.0, 0.0, 0.0, 0.0, 0.0, 0.0, 0.0, 0.0, 0.0, 0.0, 0.0, 0.0, 0.0, 0.0, 0.0, 0.0, 0.0, 0.0, 0.0, 0.0, 0.0, 0.0, 0.0, 0.0, 0.0, 0.0, 0.0, 0.0, 0.0, 0.0, 0.0, 0.0, 0.0, 0.0, 0.0, 0.0, 0.0, 0.0, 0.0, 0.0, 0.0, 0.0, 0.0, 0.0, 0.0, 0.0, 0.0, 0.0, 0.0, 0.0, 0.0, 0.0, 0.0, 0.0, 0.0, 0.0, 0.0, 0.0, 0.0, 0.0, 0.0, 0.0, 0.0, 0.0, 0.0, 0.0, 0.0, 0.0, 0.0, 0.0, 0.0, 0.0, 0.0, 0.0, 0.0, 0.0, 0.0, 0.0, 0.0, 0.0, 0.0, 0.0, 0.0, 0.0, 0.0, 0.0, 0.0, 0.0, 0.0, 0.0, 0.0, 0.0, 0.0, 0.0, 0.0, 0.0, 0.0, 0.0, 0.0, 0.0, 0.0, 0.0, 0.0, 0.0, 0.0, 0.0, 0.0, 0.0, 0.0, 0.0, 0.0, 0.0, 0.0, 0.0, 0.0, 0.0, 0.0, 0.0, 0.0, 0.0, 0.0, 0.0, 0.0, 0.0, 0.0, 0.0, 0.0, 0.0, 0.0, 0.0, 0.0, 0.0, 0.0, 0.0, 0.0, 0.0, 0.0, 0.0, 0.0, 0.0, 0.0, 0.0, 0.0, 0.0, 0.0, 0.0, 0.0, 0.0, 0.0, 0.0, 0.0, 0.0, 0.0, 0.0, 0.0, 0.0, 0.0, 0.0, 0.0, 0.0, 0.0, 0.0, 0.0, 0.0, 0.0, 0.0, 0.0, 0.0, 0.25, 0.6304, 0.2344, 0.6304, 0.2188, 0.6304, 0.2031, 0.6304, 0.1875, 0.6304, 0.1719, 0.6304, 0.1562, 0.6304, 0.1406, 0.6304, 0.125, 0.6304, 0.1094, 0.6304, 0.09375, 0.6304, 0.07812, 0.6304, 0.0625, 0.6304, 0.04688, 0.6304, 0.03125, 0.6304, 0.01562, 0.6304, 0.0, 0.6304, 0.9844, 0.6304, 0.9688, 0.6304, 0.9531, 0.6304, 0.9375, 0.6304, 0.9219, 0.6304, 0.9062, 0.6304, 0.8906, 0.6304, 0.875, 0.6304, 0.8594, 0.6304, 0.8438, 0.6304, 0.8281, 0.6304, 0.8125, 0.6304, 0.7969, 0.6304, 0.7812, 0.6304, 0.7656, 0.6304, 0.75, 0.6304, 0.0, 0.0, 0.0, 0.0, 0.0, 0.0, 0.0, 0.0, 0.0, 0.0, 0.0, 0.0, 0.0, 0.0, 0.0, 0.0, 0.0, 0.0, 0.0, 0.0, 0.0, 0.0, 0.0, 0.0, 0.0, 0.0, 0.0, 0.0, 0.0, 0.0, 0.0, 0.0, 0.0, 0.0, 0.0, 0.0, 0.0, 0.0, 0.0, 0.0, 0.0, 0.0, 0.0, 0.0, 0.0, 0.0, 0.0, 0.0, 0.0, 0.0, 0.0, 0.0, 0.0, 0.0, 0.0, 0.0, 0.0, 0.0, 0.0, 0.0, 0.0, 0.0, 0.0, 0.0, 0.0, 0.0, 0.0, 0.0, 0.0, 0.0, 0.0, 0.0, 0.0, 0.0, 0.0, 0.0, 0.0, 0.0, 0.0, 0.0, 0.0, 0.0, 0.0, 0.0, 0.0, 0.0, 0.0, 0.0, 0.0, 0.0, 0.0, 0.0, 0.0, 0.0, 0.0, 0.0, 0.0, 0.0, 0.0, 0.0, 0.0, 0.0, 0.0, 0.0, 0.0, 0.0, 0.0, 0.0, 0.0, 0.0, 0.0, 0.0, 0.0, 0.0, 0.0, 0.0, 0.0, 0.0, 0.0, 0.0, 0.0, 0.0, 0.7344, 0.9985, 0.7188, 0.9985, 0.7031, 0.9985, 0.6875, 0.9985, 0.6719, 0.9985, 0.6562, 0.9985, 0.6406, 0.9985, 0.625, 0.9985, 0.6094, 0.9985, 0.5938, 0.9985, 0.5781, 0.9985, 0.5625, 0.9985, 0.5469, 0.9985, 0.5312, 0.9985, 0.5156, 0.9985, 0.5, 0.9985, 0.4844, 0.9985, 0.4688, 0.9985, 0.4531, 0.9985, 0.4375, 0.9985, 0.4219, 0.9985, 0.4062, 0.9985, 0.3906, 0.9985, 0.375, 0.9985, 0.3594, 0.9985, 0.3437, 0.9985, 0.3281, 0.9985, 0.3125, 0.9985, 0.2969, 0.9985, 0.2812, 0.9985, 0.2656, 0.9985, 0.2513, 0.9985, 0.0, 0.0, 0.0, 0.0, 0.0, 0.0, 0.0, 0.0, 0.0, 0.0, 0.0, 0.0, 0.0, 0.0, 0.0, 0.0, 0.0, 0.0, 0.0, 0.0, 0.0, 0.0, 0.0, 0.0, 0.0, 0.0, 0.0, 0.0, 0.0, 0.0, 0.0, 0.0, 0.0, 0.0, 0.0, 0.0, 0.0, 0.0, 0.0, 0.0, 0.0, 0.0, 0.0, 0.0, 0.0, 0.0, 0.0, 0.0, 0.0, 0.0, 0.0, 0.0, 0.0, 0.0, 0.0, 0.0, 0.0, 0.0, 0.0, 0.0, 0.2344, 0.9985, 0.2187, 0.9985, 0.2031, 0.9985, 0.1875, 0.9985, 0.1719, 0.9985, 0.1562, 0.9985, 0.1406, 0.9985, 0.125, 0.9985, 0.1094, 0.9985, 0.09375, 0.9985, 0.07812, 0.9985, 0.0625, 0.9985, 0.04688, 0.9985, 0.03125, 0.9985, 0.01562, 0.9985, 0.0, 0.9985, 0.9844, 0.9985, 0.9688, 0.9985, 0.9531, 0.9985, 0.9375, 0.9985, 0.9219, 0.9985, 0.9062, 0.9985, 0.8906, 0.9985, 0.875, 0.9985, 0.8594, 0.9985, 0.8437, 0.9985, 0.8281, 0.9985, 0.8125, 0.9985, 0.7969, 0.9985, 0.7812, 0.9985, 0.7656, 0.9985, 0.75, 0.9985, 0.0, 0.0, 0.0, 0.0, 0.0, 0.0, 0.3859, 0.75, 0.99, 0.25, 0.51, 0.2496, 0.3859, 0.5, 0.3859, 0.75, 0.0, 0.0, 0.99, 0.25, 0.0, 0.0, 0.3859, 0.5, 0.51, 0.2496, 0.0, 0.0, 0.0, 0.0, 0.0, 0.0, 0.3859, 0.5, 0.625, 0.25, 0.625, 0.5, 0.3859, 0.5, 0.3859, 0.25, 0.0, 0.0, 0.7344, 0.5, 0.7344, 0.9985, 0.0, 0.0, 0.3859, 0.25, 0.0, 0.0, 0.0, 0.0, 0.3859, 0.0, 0.0, 0.0, 0.0, 0.0, 0.3859, 0.25, 0.0, 0.0, 0.3859, 0.0, 0.0, 0.0, 0.3859, 0.75, 0.3859, 0.0, 0.0, 0.0, 0.0, 0.0, 0.0, 0.0, 0.0, 0.0, 0.0, 0.0, 0.0, 0.0, 0.0, 0.0, 0.0, 0.0, 0.0, 0.0, 0.0, 0.0, 0.0, 0.0, 0.0, 0.0, 0.0, 0.0, 0.0, 0.0, 0.0, 0.0, 0.0, 0.0, 0.0, 0.0, 0.0, 0.0, 0.0, 0.0, 0.0, 0.0, 0.0, 0.0, 0.125, 0.5794, 0.0, 0.0, 0.0, 0.0, 0.0, 0.0, 0.0, 0.0, 0.0, 0.0, 0.0, 0.0, 0.0, 0.0, 0.0, 0.0, 0.0, 0.0, 0.0, 0.0, 0.0, 0.0, 0.0, 0.0, 0.0, 0.0, 0.0, 0.0, 0.0, 0.0, 0.0, 0.0, 0.0, 0.0, 0.0, 0.0, 0.0, 0.0, 0.0, 0.0, 0.0, 0.0, 0.0, 0.0, 0.0, 0.0, 0.0, 0.0, 0.0, 0.0, 0.0, 0.0, 0.0, 0.0, 0.0, 0.0, 0.0, 0.0, 0.0, 0.0, 0.0, 0.0, 0.0, 0.0, 0.0, 0.0, 0.0, 0.0, 0.0, 0.0, 0.0, 0.0, 0.0, 0.0, 0.0, 0.0, 0.0, 0.0, 0.0, 0.0, 0.0, 0.0, 0.0, 0.0, 0.0, 0.0, 0.0, 0.0, 0.0, 0.0, 0.0, 0.0, 0.7344, 0.9985, 0.7188, 0.9985, 0.7031, 0.9985, 0.6875, 0.9985, 0.6719, 0.9985, 0.6562, 0.9985, 0.6406, 0.9985, 0.625, 0.9985, 0.6094, 0.9985, 0.5938, 0.9985, 0.5781, 0.9985, 0.5625, 0.9985, 0.5469, 0.9985, 0.5312, 0.9985, 0.5156, 0.9985, 0.5, 0.9985, 0.4844, 0.9985, 0.4688, 0.9985, 0.4531, 0.9985, 0.4375, 0.9985, 0.4219, 0.9985, 0.4062, 0.9985, 0.3906, 0.9985, 0.375, 0.9985, 0.3594, 0.9985, 0.3437, 0.9985, 0.3281, 0.9985, 0.3125, 0.9985, 0.2969, 0.9985, 0.2812, 0.9985, 0.2656, 0.9985, 0.2513, 0.9985, 0.0, 0.0, 0.0, 0.0, 0.0, 0.0, 0.0, 0.0, 0.0, 0.0, 0.0, 0.0, 0.0, 0.0, 0.0, 0.0, 0.7344, 0.9985, 0.0, 0.0, 0.0, 0.0, 0.7344, 0.5, 0.7344, 0.5, 0.0, 0.0, 0.2504, 0.5, 0.2656, 0.5, 0.2812, 0.5, 0.2969, 0.5, 0.3125, 0.5, 0.3281, 0.5, 0.3438, 0.5, 0.3594, 0.5, 0.375, 0.5, 0.3906, 0.5, 0.4062, 0.5, 0.4219, 0.5, 0.4375, 0.5, 0.4531, 0.5, 0.4688, 0.5, 0.4844, 0.5, 0.5, 0.5, 0.5156, 0.5, 0.5312, 0.5, 0.5469, 0.5, 0.5625, 0.5, 0.5781, 0.5, 0.5938, 0.5, 0.6094, 0.5, 0.625, 0.5, 0.6406, 0.5, 0.6562, 0.5, 0.6719, 0.5, 0.6875, 0.5, 0.7031, 0.5, 0.7188, 0.5, 0.3859, 0.25, 0.2504, 0.5, 0.0, 0.0, 0.3859, 0.0, 0.0, 0.0, 0.0, 0.0, 0.3859, 0.0, 0.2504, 0.5, 0.3859, 0.25, 0.0, 0.0, 0.0, 0.0, 0.0, 0.0, 0.3859, 0.25, 0.0, 0.0, 0.625, 0.25, 0.625, 0.5, 0.0, 0.0, 0.3859, 0.25, 0.3859, 0.0, 0.3859, 0.75, 0.625, 0.75, 0.875, 0.75, 0.3859, 0.75, 0.99, 0.25, 0.51, 0.2496, 0.3859, 0.5, 0.3859, 0.5, 0.51, 0.2496, 0.0, 0.0, 0.3859, 0.75, 0.0, 0.0, 0.99, 0.25, 0.0, 0.0, 0.3859, 0.75, 0.3859, 0.0, 0.0, 0.0, 0.125, 0.5794, 0.0, 0.0, 0.0, 0.0, 0.0, 0.0, 0.0, 0.0, 0.0, 0.0, 0.0, 0.0, 0.0, 0.0, 0.0, 0.0, 0.0, 0.0, 0.75, 0.9985, 0.99, 0.25, 0.25, 0.9985, 0.0, 0.0, 0.0, 0.0, 0.25, 0.5, 0.0, 0.0, 0.0, 0.0, 0.0, 0.0, 0.0, 0.0, 0.0, 0.0, 0.0, 0.0, 0.0, 0.0, 0.25, 0.9985, 0.2344, 0.9985, 0.2187, 0.9985, 0.2031, 0.9985, 0.1875, 0.9985, 0.1719, 0.9985, 0.1562, 0.9985, 0.1406, 0.9985, 0.125, 0.9985, 0.1094, 0.9985, 0.09375, 0.9985, 0.07812, 0.9985, 0.0625, 0.9985, 0.04688, 0.9985, 0.03125, 0.9985, 0.01562, 0.9985, 0.0, 0.9985, 0.9844, 0.9985, 0.9688, 0.9985, 0.9531, 0.9985, 0.9375, 0.9985, 0.9219, 0.9985, 0.9062, 0.9985, 0.8906, 0.9985, 0.875, 0.9985, 0.8594, 0.9985, 0.8437, 0.9985, 0.8281, 0.9985, 0.8125, 0.9985, 0.7969, 0.9985, 0.7812, 0.9985, 0.7656, 0.9985, 0.75, 0.9985, 0.0, 0.0, 0.0, 0.0, 0.0, 0.0, 0.0, 0.0, 0.0, 0.0, 0.0, 0.0, 0.125, 0.5794, 0.0, 0.0, 0.0, 0.0, 0.0, 0.0, 0.0, 0.0, 0.0, 0.0, 0.0, 0.0, 0.0, 0.0, 0.0, 0.0, 0.0, 0.0, 0.0, 0.0, 0.0, 0.0, 0.0, 0.0, 0.3859, 0.0, 0.3859, 0.75, 0.625, 0.75, 0.875, 0.75, 0.0, 0.0, 0.0, 0.0, 0.0, 0.0, 0.0, 0.0, 0.125, 0.5794, 0.0, 0.0, 0.0, 0.0, 0.0, 0.0, 0.125, 0.5794, 0.0, 0.0, 0.4013, 0.25, 0.7812, 0.5, 0.0, 0.0, 0.0, 0.0, 0.0, 0.0, 0.25, 0.5, 0.4013, 0.0, 0.4013, 0.25, 0.0, 0.0, 0.0, 0.0, 0.0, 0.0, 0.51, 0.2496, 0.25, 0.9985, 0.7344, 0.5, 0.0, 0.0, 0.2504, 0.5, 0.2656, 0.5, 0.2812, 0.5, 0.2969, 0.5, 0.3125, 0.5, 0.3281, 0.5, 0.3438, 0.5, 0.3594, 0.5, 0.375, 0.5, 0.3906, 0.5, 0.4062, 0.5, 0.4219, 0.5, 0.4375, 0.5, 0.4531, 0.5, 0.4688, 0.5, 0.4844, 0.5, 0.5, 0.5, 0.5156, 0.5, 0.5312, 0.5, 0.5469, 0.5, 0.5625, 0.5, 0.5781, 0.5, 0.5938, 0.5, 0.6094, 0.5, 0.625, 0.5, 0.6406, 0.5, 0.6562, 0.5, 0.6719, 0.5, 0.6875, 0.5, 0.7031, 0.5, 0.7188, 0.5, 0.0, 0.0, 0.0, 0.0, 0.0, 0.0])
me_cube_054.use_remesh_fix_poles = True
me_cube_054.use_remesh_preserve_attributes = False
me_cube_054.use_mirror_vertex_groups = False
me_cube_054.update()

# ---- objects
ob_stanzatest_007 = bpy.data.objects.new('StanzaTest.007', me_cube_054)

# ---- transforms, parenting, visibility, modifiers, constraints
ob_stanzatest_007.location = (0.0, 0.0, 0.0)
ob_stanzatest_007.rotation_euler = (0.0, -0.0, 1.571)
ob_stanzatest_007.scale = (0.575, 25.81, 11.26)
ob_stanzatest_007.lineart.crease_threshold = 0.0

# ---- collection membership
col_collection.objects.link(ob_stanzatest_007)

# ---- scene / render settings (as saved in the file)
scene.frame_start = 1; scene.frame_end = 250; scene.frame_set(1)
scene.render.engine = 'BLENDER_EEVEE_NEXT'
scene.cycles.use_denoising = False
scene.cycles.samples = 128
scene.cycles.sampling_pattern = 'TABULATED_SOBOL'
scene.cycles.use_adaptive_sampling = False
scene.cycles.use_light_tree = False
scene.view_settings.view_transform = 'Filmic'
bpy.context.view_layer.update()

# ---- added for rendering (the .blend has no active camera and no usable light): camera, sun
cam_auto = bpy.data.cameras.new('AutoCamera')
cam_auto.lens = 50.0
cam_auto.sensor_width = 36.0
cam_auto.clip_end = 1161.02
ob_auto_camera = bpy.data.objects.new('AutoCamera', cam_auto)
scene.collection.objects.link(ob_auto_camera)
ob_auto_camera.location = (66.1581, -79.3828, 55.2596)
ob_auto_camera.rotation_euler = (1.09748, -7.21219e-08, 0.694738)
scene.camera = ob_auto_camera
light_auto_sun = bpy.data.lights.new('AutoSun', 'SUN')
light_auto_sun.energy = 3.0
light_auto_sun.angle = 0.0523599
ob_auto_sun = bpy.data.objects.new('AutoSun', light_auto_sun)
scene.collection.objects.link(ob_auto_sun)
ob_auto_sun.rotation_euler = (0.872665, 0.174533, 0.523599)
bpy.context.view_layer.update()
